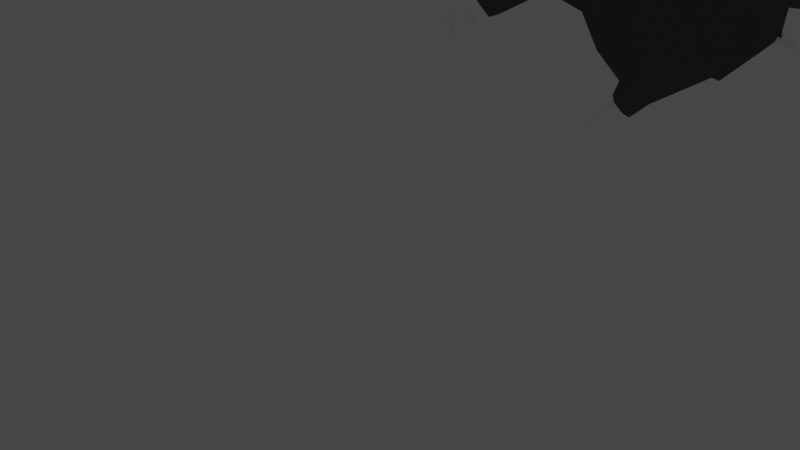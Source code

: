 # Source: husky13.blend  (saved by Blender 2.80.75; exported with 4.5.12 LTS)
import bpy
from mathutils import Matrix  # noqa: F401  (used for matrix-valued properties, if any)

bpy.ops.wm.read_factory_settings(use_empty=True)
scene = bpy.context.scene
scene.name = 'Scene'

# ---- collections
col_collection = bpy.data.collections.new('Collection'); scene.collection.children.link(col_collection)

# ---- materials (node trees are filled in below, after node groups)
mat_dark = bpy.data.materials.new('Dark')
mat_dark.alpha_threshold = 0.0
mat_dark.use_transparent_shadow = False
mat_dark.diffuse_color = (0.1065, 0.1065, 0.1065, 1.0)
mat_dark.roughness = 0.5
mat_white = bpy.data.materials.new('White')
mat_white.alpha_threshold = 0.0
mat_white.use_transparent_shadow = False
mat_white.diffuse_color = (1.0, 1.0, 1.0, 1.0)
mat_white.roughness = 0.5
mat_white.specular_intensity = 0.0

# ---- material node trees

# ---- world
world_world = bpy.data.worlds.new('World'); scene.world = world_world
world_world.use_nodes = True; world_world.node_tree.nodes.clear()
_N = world_world.node_tree.nodes; _L = world_world.node_tree.links
n0 = _N.new('ShaderNodeOutputWorld'); n0.name = 'World Output'; n0.location = (300, 300)
n1 = _N.new('ShaderNodeBackground'); n1.name = 'Background'; n1.location = (10, 300)
n1.inputs[0].default_value = (0.05088, 0.05088, 0.05088, 1.0)
_L.new(n1.outputs[0], n0.inputs[0])
n0.is_active_output = True
world_world.color = (0.05088, 0.05088, 0.05088)
world_world.use_sun_shadow = False
world_world.sun_shadow_jitter_overblur = 0.0

# ---- cameras
cam_camera = bpy.data.cameras.new('Camera')
cam_camera.clip_end = 100.0
cam_camera.ortho_scale = 7.314

# ---- lights
light_light = bpy.data.lights.new('Light', 'POINT')
light_light.transmission_factor = 0.0
light_light.energy = 1000.0
light_light.shadow_soft_size = 0.1
light_light.shadow_maximum_resolution = 0.006
light_light.use_absolute_resolution = True

# ---- meshes
me_husky = bpy.data.meshes.new('Husky')
me_husky.from_pydata([(0.6191, -1.087, 1.423), (0.4814, -2.751, 0.1485), (0.7225, -0.8946, 1.269), (0.81, -2.166, -1.36), (0.7242, 0.03175, 1.041), (0.8535, -1.216, -1.477), (0.6532, 0.6353, 0.9993), (0.5171, -0.2191, -1.478), (0.5754, 1.73, 1.007), (0.5191, 0.8678, -0.9825), (0.6755, 2.41, 0.93), (0.8246, 1.827, -1.234), (0.7716, 3.377, 0.7143), (0.9134, 3.314, -1.374), (0.7221, 3.563, -0.7478), (0.7122, 3.721, 0.5459), (0.5786, -1.646, 2.179), (0.3117, -3.014, 1.308), (0.6001, -2.256, 2.836), (0.2792, -3.112, 1.925), (0.3218, -3.215, 1.976), (0.4846, -2.866, 3.103), (0.2925, -3.311, 2.013), (0.3931, -3.301, 2.942), (0.2756, -3.421, 1.982), (0.0, -4.108, 1.859), (0.2247, -4.108, 1.956), (0.1746, -4.269, 2.363), (0.1567, -4.108, 1.894), (0.0, -0.6697, 1.494), (0.0, -1.019, 1.639), (0.0, -2.961, 0.1316), (0.0, -2.281, -1.153), (0.0, -1.172, -1.609), (0.0, -0.0687, 1.364), (0.0, -0.2834, -1.627), (0.0, 0.6524, 1.255), (0.0, 0.7872, -1.132), (0.0, 1.869, 1.25), (0.0, 2.5, 1.186), (0.0, 1.822, -1.357), (0.0, 3.29, -1.346), (0.0, 3.586, 0.8841), (0.0, 3.931, 0.5947), (0.0, 3.713, -0.3518), (0.0, -1.537, 2.305), (0.0, -3.128, 1.308), (0.0, -1.988, 2.896), (0.0, -3.209, 1.649), (0.0, -2.172, 3.083), (0.0, -3.299, 1.817), (0.0, -2.912, 3.198), (0.0, -3.348, 1.824), (0.0, -3.391, 3.022), (0.0, -3.421, 1.831), (0.0864, -4.441, 2.418), (0.0, -4.441, 2.418), (0.07016, -3.691, 2.646), (0.149, -3.915, 1.873), (0.0, -3.915, 1.811), (0.0, -3.691, 2.646), (0.3799, -0.7783, 1.401), (0.3724, 0.04535, 1.242), (0.132, -3.161, 1.748), (0.1616, -3.261, 1.861), (0.4434, 3.518, 0.8195), (0.4173, 3.86, 0.595), (0.2816, -3.915, 1.946), (0.4173, 3.714, -0.2232), (0.2825, 3.29, -1.603), (0.1936, -3.648, 2.601), (0.2715, -0.26, -1.609), (0.2346, -1.183, -1.609), (0.1231, -2.832, 3.248), (0.3102, 1.82, -1.398), (0.3721, 0.6524, 1.16), (0.3656, 2.435, 1.089), (0.1588, -3.421, 1.906), (0.1888, -3.391, 2.991), (0.314, 1.747, 1.154), (0.2915, 0.784, -1.132), (0.25, -1.537, 2.257), (0.3239, -1.019, 1.544), (0.1593, -2.936, 0.116), (0.1405, -3.107, 1.308), (0.164, -3.329, 1.927), (0.31, -2.166, -1.36), (0.7961, -1.935, -3.26), (0.7961, -1.462, -3.271), (0.3796, -1.456, -3.269), (0.4545, -1.935, -3.26), (0.7269, -1.844, -3.792), (0.6936, -1.529, -4.037), (0.4627, -1.529, -4.037), (0.5121, -1.844, -3.792), (0.7642, -1.918, -3.837), (0.8249, -1.623, -4.184), (0.424, -1.621, -4.184), (0.4934, -1.918, -3.84), (0.7156, -2.349, -4.016), (0.7433, -2.341, -4.184), (0.4959, -2.339, -4.184), (0.5094, -2.349, -4.016), (0.8338, 3.869, -3.414), (0.8338, 3.345, -3.451), (0.5286, 3.869, -3.414), (0.4757, 3.337, -3.453), (0.8338, 3.69, -4.066), (0.8037, 3.317, -3.87), (0.5726, 3.69, -4.066), (0.5604, 3.32, -3.866), (0.8078, 3.604, -4.197), (0.8084, 3.293, -3.903), (0.5739, 3.604, -4.197), (0.5582, 3.293, -3.905), (0.8376, 2.983, -4.197), (0.8148, 2.954, -4.033), (0.5913, 2.983, -4.197), (0.6022, 2.954, -4.033), (0.1329, -4.453, 2.147), (0.0, -4.453, 2.147), (0.1787, -4.399, 2.256), (0.2175, -4.361, 2.126), (0.08037, -4.502, 2.343), (0.0, -4.502, 2.343), (0.7982, -1.61, 1.099), (0.9549, -1.338, 0.6819), (1.007, -0.15, 0.4332), (0.8828, 0.4003, 0.3304), (0.849, 1.64, 0.4676), (0.9165, 2.161, 0.4414), (1.03, 3.27, 0.1585), (0.8489, 3.669, 0.2702), (0.7461, -2.119, 1.92), (0.758, -2.65, 2.327), (0.6912, -2.807, 2.694), (0.568, -3.023, 2.834), (0.4835, -3.398, 2.734), (0.2625, -4.243, 2.231), (0.3077, -3.738, 2.439), (0.4173, 3.903, 0.3564), (0.7453, -2.555, 0.4447), (0.5045, -2.799, 1.417), (0.5159, -3.06, 1.986), (0.4529, -3.108, 2.13), (0.4666, -3.271, 2.176), (0.4679, -3.401, 2.204), (0.2663, -4.126, 2.09), (0.3385, -3.861, 2.09), (0.4173, 3.843, 0.03164), (1.083, -1.922, -0.4082), (1.011, -0.7685, -0.9605), (0.7711, -0.08092, -1.005), (0.8282, 1.059, -0.4701), (0.9983, 2.014, -0.5551), (1.064, 3.108, -0.6292), (0.8374, 3.672, 0.03977), (0.0, 3.816, -0.1659), (0.0, 4.167, 0.1957), (0.2052, 4.123, 0.1957), (0.0, 3.865, -0.255), (0.4173, 4.059, 0.02983), (0.3983, 3.958, -0.1147), (0.0, 4.423, -0.4452), (0.2757, 4.369, -0.4452), (0.0, 3.809, -0.5979), (0.3672, 4.076, -0.602), (0.2414, 3.87, -0.5979), (0.0, 4.582, -1.064), (0.3471, 4.489, -1.064), (0.0, 3.75, -1.208), (0.4444, 4.152, -1.166), (0.4173, 3.793, -1.208), (0.0, 4.573, -1.584), (0.4173, 4.497, -1.542), (0.0, 3.795, -1.618), (0.526, 4.163, -1.591), (0.4173, 3.827, -1.618), (0.0, 4.493, -1.993), (0.3452, 4.411, -1.993), (0.0, 3.853, -2.038), (0.4173, 4.172, -2.1), (0.4173, 3.913, -2.038), (0.0, 4.145, -2.571), (0.0, 4.339, -2.459), (0.1669, 4.339, -2.459), (0.0, 3.941, -2.392), (0.2496, 4.145, -2.492), (0.2988, 3.995, -2.392), (0.5743, -2.341, 3.0), (0.2418, -2.074, 2.9), (0.146, -2.197, 3.098), (0.4856, -2.748, 3.734), (0.4235, -2.738, 3.731), (0.5027, -2.696, 3.741), (0.4295, -2.665, 3.751), (0.5547, -2.468, 3.196), (0.2254, -2.35, 3.351), (0.5088, -2.787, 3.295), (0.1899, -2.817, 3.297), (0.5657, -2.543, 3.459), (0.5354, -2.776, 3.469), (0.2761, -2.408, 3.477), (0.2485, -2.79, 3.403), (0.5436, -2.628, 3.634), (0.5236, -2.769, 3.621), (0.3559, -2.534, 3.645), (0.3423, -2.765, 3.618), (0.8055, -2.096, -4.182), (0.7497, -2.169, -3.887), (0.4982, -2.169, -3.889), (0.4418, -2.098, -4.182), (0.5833, 3.265, -4.197), (0.8239, 3.265, -4.197), (0.8119, 3.119, -3.926), (0.582, 3.119, -3.927), (1.019, -1.909, -1.439), (0.717, -0.5191, 1.19), (0.0, -2.0, -1.377), (0.0, -0.4753, 1.459), (0.1713, -1.911, -1.495), (0.3505, -0.4761, 1.347), (0.9045, -1.752, -3.257), (0.2997, -1.753, -3.265), (0.7869, -1.767, -3.848), (0.3902, -1.822, -3.8), (0.8875, -1.856, -3.887), (0.3681, -1.858, -3.886), (0.7613, -2.376, -4.065), (0.4628, -2.373, -4.065), (1.026, -1.026, 0.4956), (1.164, -1.605, -0.5897), (0.3756, -2.144, -3.966), (0.8717, -2.15, -3.966), (1.08, -1.461, -1.513), (0.0, -1.425, -1.601), (0.335, -0.2287, 1.289), (0.8883, -1.542, -3.267), (0.7896, -1.593, -3.964), (0.9025, -1.681, -4.068), (0.7832, -2.361, -4.112), (0.3639, -2.114, -4.116), (0.7457, -0.2644, 1.128), (0.0, -0.2742, 1.424), (0.1716, -1.397, -1.619), (0.2877, -1.53, -3.264), (0.382, -1.597, -3.968), (0.348, -1.682, -4.068), (0.451, -2.378, -4.112), (1.002, -0.6764, 0.3964), (1.097, -1.275, -0.7619), (0.8831, -2.117, -4.116), (0.9948, 2.52, -1.363), (0.717, 2.871, 0.8685), (0.0, 2.922, 1.148), (0.3928, 2.921, 1.037), (0.1968, 2.277, -1.341), (0.8724, 3.494, -3.436), (0.4504, 3.469, -3.443), (0.8499, 3.408, -3.922), (0.5248, 3.401, -3.923), (0.847, 3.381, -3.976), (0.5234, 3.382, -3.979), (0.848, 2.935, -4.087), (0.5732, 2.934, -4.09), (0.9756, 2.698, 0.3328), (1.053, 2.398, -0.5191), (0.0, 2.274, -1.289), (0.5438, 3.14, -4.036), (0.8535, 3.143, -4.03), (0.4275, 3.197, 0.9646), (0.5197, 3.205, -4.146), (1.076, 3.02, -1.387), (0.7623, 3.167, 0.8014), (0.0, 3.25, 1.05), (0.2089, 2.941, -1.539), (0.8986, 3.738, -3.42), (0.4507, 3.708, -3.431), (0.8908, 3.595, -4.004), (0.5052, 3.602, -4.004), (0.8725, 3.499, -4.078), (0.5055, 3.56, -4.129), (0.8769, 2.941, -4.125), (0.5523, 2.94, -4.129), (1.044, 3.076, 0.2318), (1.112, 2.861, -0.5928), (0.0, 2.935, -1.37), (0.8853, 3.21, -4.137), (0.3328, -1.341, -1.891), (0.7975, -1.336, -1.894), (0.7748, -2.047, -2.025), (0.3976, -2.047, -2.025), (0.9207, -1.839, -2.004), (0.2725, -1.837, -2.006), (0.9471, -1.518, -1.947), (0.2686, -1.52, -1.943), (0.8742, 3.418, -2.551), (0.8279, 2.455, -2.871), (0.4702, 2.456, -2.864), (0.5047, 3.405, -2.549), (0.4188, 2.895, -2.744), (0.9123, 2.907, -2.758), (0.435, 3.135, -2.663), (0.9727, 3.152, -2.658), (0.8353, 3.83, -3.19), (0.5277, 3.83, -3.19), (0.4492, 3.444, -3.319), (0.8739, 3.465, -3.319), (0.4501, 3.654, -3.245), (0.9014, 3.685, -3.236), (0.8336, 3.327, -3.378), (0.4755, 3.32, -3.379), (0.8277, 2.304, -2.624), (0.4605, 2.305, -2.628), (0.8766, 3.352, -2.424), (0.4912, 3.349, -2.426), (0.4052, 2.777, -2.558), (0.9173, 2.803, -2.572), (0.4213, 3.087, -2.514), (0.979, 3.108, -2.5), (0.3776, -1.441, -3.101), (0.7961, -1.446, -3.103), (0.7952, -1.945, -3.165), (0.4521, -1.945, -3.165), (0.9051, -1.754, -3.14), (0.2986, -1.755, -3.147), (0.8907, -1.538, -3.115), (0.2869, -1.525, -3.113)], [], [(141, 150, 3, 1), (250, 151, 5, 234), (151, 152, 7, 5), (152, 153, 9, 7), (153, 154, 11, 9), (155, 156, 14), (285, 155, 13, 272), (125, 133, 16, 0), (133, 134, 18, 16), (134, 135, 189, 18), (135, 136, 21, 189), (136, 137, 23, 21), (60, 57, 55, 56), (221, 61, 29, 219), (64, 63, 48, 50), (66, 65, 42, 43), (24, 77, 58, 67), (69, 68, 44, 41), (57, 70, 27, 55), (72, 71, 35, 33), (275, 69, 41, 286), (75, 62, 34, 36), (22, 85, 77, 24), (255, 76, 39, 254), (146, 24, 67, 148), (157, 149, 162, 160), (79, 75, 36, 38), (73, 78, 53, 51), (71, 80, 37, 35), (82, 81, 45, 30), (11, 74, 80, 9), (61, 82, 30, 29), (84, 83, 31, 46), (119, 123, 121, 122), (83, 86, 32, 31), (81, 190, 47, 45), (37, 80, 74, 40), (63, 84, 46, 48), (78, 23, 70, 57), (76, 79, 38, 39), (77, 54, 59, 58), (244, 72, 33, 235), (327, 245, 89, 320), (148, 67, 26, 147), (10, 8, 79, 76), (58, 59, 25, 28), (19, 17, 84, 63), (16, 18, 190, 81), (1, 3, 86, 83), (17, 1, 83, 84), (2, 0, 82, 61), (0, 16, 81, 82), (7, 9, 80, 71), (21, 23, 78, 73), (8, 6, 75, 79), (132, 15, 66, 140), (53, 78, 57, 60), (253, 10, 76, 255), (6, 4, 62, 75), (309, 304, 103, 276), (5, 7, 71, 72), (67, 58, 28, 26), (14, 68, 69), (28, 25, 120, 119), (15, 12, 65, 66), (20, 19, 63, 64), (217, 2, 61, 221), (56, 55, 123, 124), (324, 222, 87, 322), (90, 87, 91, 94), (323, 322, 87, 90), (321, 320, 89, 88), (94, 91, 95, 98), (237, 88, 92, 238), (223, 90, 94, 225), (88, 89, 93, 92), (251, 208, 100, 240), (246, 247, 97, 93), (240, 100, 101, 248), (232, 210, 102, 229), (208, 211, 101, 100), (210, 209, 99, 102), (106, 104, 108, 110), (311, 310, 104, 106), (304, 305, 105, 103), (306, 311, 106, 258), (260, 110, 114, 262), (276, 103, 107, 278), (258, 106, 110, 260), (103, 105, 109, 107), (213, 212, 117, 115), (107, 109, 113, 111), (110, 108, 112, 114), (278, 107, 111, 280), (282, 115, 117, 283), (215, 214, 116, 118), (287, 213, 115, 282), (268, 215, 118, 264), (22, 20, 64, 85), (1, 17, 142, 141), (26, 28, 119, 122), (55, 27, 121, 123), (121, 27, 138, 122), (26, 122, 138, 147), (120, 124, 123, 119), (17, 19, 143, 142), (156, 132, 140, 149), (70, 139, 138, 27), (149, 140, 161, 162), (23, 137, 139, 70), (145, 146, 137, 136), (144, 145, 136, 135), (143, 144, 135, 134), (142, 143, 134, 133), (141, 142, 133, 125), (273, 12, 131, 284), (12, 15, 132, 131), (8, 10, 130, 129), (6, 8, 129, 128), (4, 6, 128, 127), (242, 4, 127, 249), (0, 2, 126, 125), (19, 20, 144, 143), (20, 22, 145, 144), (22, 24, 146, 145), (68, 149, 157, 44), (14, 156, 149, 68), (139, 148, 147, 138), (137, 146, 148, 139), (284, 131, 155, 285), (131, 132, 156, 155), (129, 130, 154, 153), (128, 129, 153, 152), (127, 128, 152, 151), (249, 127, 151, 250), (125, 126, 150, 141), (64, 50, 52, 85), (52, 54, 77, 85), (92, 93, 97, 96), (224, 226, 95, 91), (161, 159, 164, 166), (162, 161, 166, 167), (66, 43, 158, 159), (140, 66, 159, 161), (165, 167, 172, 170), (164, 163, 168, 169), (159, 158, 163, 164), (160, 162, 167, 165), (171, 169, 174, 176), (172, 171, 176, 177), (167, 166, 171, 172), (166, 164, 169, 171), (176, 174, 179, 181), (177, 176, 181, 182), (169, 168, 173, 174), (170, 172, 177, 175), (182, 181, 187, 188), (180, 182, 188, 186), (174, 173, 178, 179), (175, 177, 182, 180), (187, 185, 184, 183), (188, 187, 183, 186), (181, 179, 185, 187), (179, 178, 184, 185), (49, 191, 73, 51), (47, 190, 191, 49), (18, 189, 191, 190), (206, 204, 194, 195), (193, 195, 194, 192), (204, 205, 192, 194), (207, 206, 195, 193), (205, 207, 193, 192), (21, 73, 199, 198), (73, 191, 197, 199), (189, 21, 198, 196), (191, 189, 196, 197), (198, 199, 203, 201), (199, 197, 202, 203), (196, 198, 201, 200), (197, 196, 200, 202), (201, 203, 207, 205), (203, 202, 206, 207), (200, 201, 205, 204), (202, 200, 204, 206), (98, 95, 209, 210), (96, 97, 211, 208), (227, 98, 210, 232), (239, 96, 208, 251), (262, 114, 215, 268), (280, 111, 213, 287), (114, 112, 214, 215), (111, 113, 212, 213), (95, 226, 233, 209), (247, 227, 232, 241), (238, 239, 226, 224), (126, 230, 231, 150), (2, 217, 230, 126), (241, 232, 229, 248), (99, 228, 229, 102), (94, 98, 227, 225), (209, 233, 228, 99), (245, 223, 225, 246), (87, 222, 224, 91), (326, 237, 222, 324), (242, 217, 221, 236), (323, 90, 223, 325), (86, 220, 218, 32), (236, 221, 219, 243), (150, 231, 216, 3), (62, 236, 243, 34), (4, 242, 236, 62), (321, 88, 237, 326), (89, 245, 246, 93), (211, 241, 248, 101), (92, 96, 239, 238), (97, 247, 241, 211), (226, 239, 251, 233), (230, 249, 250, 231), (217, 242, 249, 230), (228, 240, 248, 229), (225, 227, 247, 246), (233, 251, 240, 228), (222, 237, 238, 224), (325, 223, 245, 327), (220, 244, 235, 218), (231, 250, 234, 216), (112, 261, 269, 214), (281, 262, 268, 271), (130, 265, 266, 154), (10, 253, 265, 130), (271, 268, 264, 283), (214, 269, 263, 116), (116, 263, 264, 118), (108, 259, 261, 112), (277, 258, 260, 279), (104, 257, 259, 108), (279, 260, 262, 281), (308, 306, 258, 277), (310, 307, 257, 104), (273, 253, 255, 270), (270, 255, 254, 274), (74, 256, 267, 40), (154, 266, 252, 11), (65, 270, 274, 42), (12, 273, 270, 65), (305, 308, 277, 105), (109, 279, 281, 113), (105, 277, 279, 109), (212, 271, 283, 117), (113, 281, 271, 212), (261, 280, 287, 269), (265, 284, 285, 266), (253, 273, 284, 265), (269, 287, 282, 263), (263, 282, 283, 264), (259, 278, 280, 261), (257, 276, 278, 259), (307, 309, 276, 257), (256, 275, 286, 267), (266, 285, 272, 252), (220, 293, 295, 244), (5, 289, 294, 234), (86, 291, 293, 220), (234, 294, 292, 216), (5, 72, 288, 289), (86, 3, 290, 291), (216, 292, 290, 3), (244, 295, 288, 72), (317, 319, 303, 301), (315, 318, 302, 299), (312, 317, 301, 297), (318, 316, 300, 302), (316, 313, 298, 300), (314, 315, 299, 296), (313, 312, 297, 298), (319, 314, 296, 303), (301, 303, 309, 307), (299, 302, 308, 305), (297, 301, 307, 310), (302, 300, 306, 308), (300, 298, 311, 306), (296, 299, 305, 304), (298, 297, 310, 311), (303, 296, 304, 309), (272, 13, 314, 319), (74, 11, 312, 313), (13, 69, 315, 314), (256, 74, 313, 316), (275, 256, 316, 318), (11, 252, 317, 312), (69, 275, 318, 315), (252, 272, 319, 317), (13, 155, 14), (293, 325, 327, 295), (289, 321, 326, 294), (291, 323, 325, 293), (294, 326, 324, 292), (289, 288, 320, 321), (291, 290, 322, 323), (292, 324, 322, 290), (295, 327, 320, 288), (13, 14, 69)])
me_husky.polygons.foreach_set('material_index', [0, 0, 0, 0, 0, 0, 0, 0, 0, 0, 0, 0, 1, 0, 1, 0, 1, 1, 1, 1, 1, 0, 1, 0, 1, 0, 0, 0, 1, 0, 0, 0, 1, 1, 1, 0, 1, 1, 1, 0, 1, 1, 1, 1, 0, 1, 0, 0, 1, 0, 0, 0, 0, 0, 0, 0, 0, 0, 0, 1, 1, 1, 0, 1, 0, 1, 0, 0, 1, 1, 1, 1, 1, 1, 1, 1, 1, 1, 1, 1, 1, 1, 1, 1, 1, 1, 1, 1, 1, 1, 1, 1, 1, 1, 1, 1, 1, 1, 1, 0, 1, 1, 1, 1, 0, 0, 0, 1, 0, 1, 1, 1, 0, 0, 0, 0, 0, 0, 0, 0, 0, 0, 0, 1, 1, 0, 0, 1, 1, 0, 0, 0, 0, 0, 0, 0, 1, 1, 1, 1, 0, 0, 0, 0, 1, 1, 0, 0, 1, 1, 1, 1, 1, 1, 1, 1, 1, 1, 1, 1, 1, 1, 1, 1, 0, 0, 0, 0, 0, 0, 0, 1, 1, 0, 0, 0, 1, 0, 0, 0, 1, 0, 0, 0, 1, 1, 1, 1, 1, 1, 1, 1, 1, 1, 1, 0, 0, 1, 1, 1, 1, 1, 1, 1, 0, 1, 1, 0, 0, 0, 0, 1, 1, 1, 1, 1, 1, 0, 0, 1, 1, 1, 1, 1, 1, 0, 1, 1, 0, 0, 1, 1, 1, 1, 1, 1, 1, 1, 1, 0, 0, 1, 0, 0, 0, 1, 1, 1, 1, 1, 1, 0, 0, 1, 1, 1, 1, 1, 1, 0, 1, 0, 1, 0, 1, 1, 0, 1, 0, 1, 0, 1, 1, 0, 0, 0, 1, 1, 1, 1, 1, 1, 1, 1, 0, 0, 0, 1, 1, 0, 1, 0, 0, 1, 1, 1, 1, 1, 1, 1, 1, 0])
_ca = me_husky.color_attributes.new('Col', 'BYTE_COLOR', 'CORNER')
_ca.data.foreach_set('color', [1.0, 1.0, 1.0, 1.0, 1.0, 1.0, 1.0, 1.0, 1.0, 1.0, 1.0, 1.0, 1.0, 1.0, 1.0, 1.0, 1.0, 1.0, 1.0, 1.0, 1.0, 1.0, 1.0, 1.0, 1.0, 1.0, 1.0, 1.0, 1.0, 1.0, 1.0, 1.0, 1.0, 1.0, 1.0, 1.0, 1.0, 1.0, 1.0, 1.0, 1.0, 1.0, 1.0, 1.0, 1.0, 1.0, 1.0, 1.0, 1.0, 1.0, 1.0, 1.0, 1.0, 1.0, 1.0, 1.0, 1.0, 1.0, 1.0, 1.0, 1.0, 1.0, 1.0, 1.0, 1.0, 1.0, 1.0, 1.0, 1.0, 1.0, 1.0, 1.0, 1.0, 1.0, 1.0, 1.0, 1.0, 1.0, 1.0, 1.0, 1.0, 1.0, 1.0, 1.0, 1.0, 1.0, 1.0, 1.0, 1.0, 1.0, 1.0, 1.0, 1.0, 1.0, 1.0, 1.0, 1.0, 1.0, 1.0, 1.0, 1.0, 1.0, 1.0, 1.0, 1.0, 1.0, 1.0, 1.0, 1.0, 1.0, 1.0, 1.0, 1.0, 1.0, 1.0, 1.0, 1.0, 1.0, 1.0, 1.0, 1.0, 1.0, 1.0, 1.0, 1.0, 1.0, 1.0, 1.0, 1.0, 1.0, 1.0, 1.0, 1.0, 1.0, 1.0, 1.0, 1.0, 1.0, 1.0, 1.0, 1.0, 1.0, 1.0, 1.0, 1.0, 1.0, 1.0, 1.0, 1.0, 1.0, 1.0, 1.0, 1.0, 1.0, 1.0, 1.0, 1.0, 1.0, 1.0, 1.0, 1.0, 1.0, 1.0, 1.0, 1.0, 1.0, 1.0, 1.0, 1.0, 1.0, 1.0, 1.0, 1.0, 1.0, 1.0, 1.0, 1.0, 1.0, 1.0, 1.0, 1.0, 1.0, 1.0, 1.0, 1.0, 1.0, 1.0, 1.0, 1.0, 1.0, 1.0, 1.0, 1.0, 1.0, 1.0, 1.0, 1.0, 1.0, 1.0, 1.0, 1.0, 1.0, 1.0, 1.0, 1.0, 1.0, 1.0, 1.0, 1.0, 1.0, 1.0, 1.0, 1.0, 1.0, 1.0, 1.0, 1.0, 1.0, 1.0, 1.0, 1.0, 1.0, 1.0, 1.0, 1.0, 1.0, 1.0, 1.0, 1.0, 1.0, 1.0, 1.0, 1.0, 1.0, 1.0, 1.0, 1.0, 1.0, 1.0, 1.0, 1.0, 1.0, 1.0, 1.0, 1.0, 1.0, 1.0, 1.0, 1.0, 1.0, 1.0, 1.0, 1.0, 1.0, 1.0, 1.0, 1.0, 1.0, 1.0, 1.0, 1.0, 1.0, 1.0, 1.0, 1.0, 1.0, 1.0, 1.0, 1.0, 1.0, 1.0, 1.0, 1.0, 1.0, 1.0, 1.0, 1.0, 1.0, 1.0, 1.0, 1.0, 1.0, 1.0, 1.0, 1.0, 1.0, 1.0, 1.0, 1.0, 1.0, 1.0, 1.0, 1.0, 1.0, 1.0, 1.0, 1.0, 1.0, 1.0, 1.0, 1.0, 1.0, 1.0, 1.0, 1.0, 1.0, 1.0, 1.0, 1.0, 1.0, 1.0, 1.0, 1.0, 1.0, 1.0, 1.0, 1.0, 1.0, 1.0, 1.0, 1.0, 1.0, 1.0, 1.0, 1.0, 1.0, 1.0, 1.0, 1.0, 1.0, 1.0, 1.0, 1.0, 1.0, 1.0, 1.0, 1.0, 1.0, 1.0, 1.0, 1.0, 1.0, 1.0, 1.0, 1.0, 1.0, 1.0, 1.0, 1.0, 1.0, 1.0, 1.0, 1.0, 1.0, 1.0, 1.0, 1.0, 1.0, 1.0, 1.0, 1.0, 1.0, 1.0, 1.0, 1.0, 1.0, 1.0, 1.0, 1.0, 1.0, 1.0, 1.0, 1.0, 1.0, 1.0, 1.0, 1.0, 1.0, 1.0, 1.0, 1.0, 1.0, 1.0, 1.0, 1.0, 1.0, 1.0, 1.0, 1.0, 1.0, 1.0, 1.0, 1.0, 1.0, 1.0, 1.0, 1.0, 1.0, 1.0, 1.0, 1.0, 1.0, 1.0, 1.0, 1.0, 1.0, 1.0, 1.0, 1.0, 1.0, 1.0, 1.0, 1.0, 1.0, 1.0, 1.0, 1.0, 1.0, 1.0, 1.0, 1.0, 1.0, 1.0, 1.0, 1.0, 1.0, 1.0, 1.0, 1.0, 1.0, 1.0, 1.0, 1.0, 1.0, 1.0, 1.0, 1.0, 1.0, 1.0, 1.0, 1.0, 1.0, 1.0, 1.0, 1.0, 1.0, 1.0, 1.0, 1.0, 1.0, 1.0, 1.0, 1.0, 1.0, 1.0, 1.0, 1.0, 1.0, 1.0, 1.0, 1.0, 1.0, 1.0, 1.0, 1.0, 1.0, 1.0, 1.0, 1.0, 1.0, 1.0, 1.0, 1.0, 1.0, 1.0, 1.0, 1.0, 1.0, 1.0, 1.0, 1.0, 1.0, 1.0, 1.0, 1.0, 1.0, 1.0, 1.0, 1.0, 1.0, 1.0, 1.0, 1.0, 1.0, 1.0, 1.0, 1.0, 1.0, 1.0, 1.0, 1.0, 1.0, 1.0, 1.0, 1.0, 1.0, 1.0, 1.0, 1.0, 1.0, 1.0, 1.0, 1.0, 1.0, 1.0, 1.0, 1.0, 1.0, 1.0, 1.0, 1.0, 1.0, 1.0, 1.0, 1.0, 1.0, 1.0, 1.0, 1.0, 1.0, 1.0, 1.0, 1.0, 1.0, 1.0, 1.0, 1.0, 1.0, 1.0, 1.0, 1.0, 1.0, 1.0, 1.0, 1.0, 1.0, 1.0, 1.0, 1.0, 1.0, 1.0, 1.0, 1.0, 1.0, 1.0, 1.0, 1.0, 1.0, 1.0, 1.0, 1.0, 1.0, 1.0, 1.0, 1.0, 1.0, 1.0, 1.0, 1.0, 1.0, 1.0, 1.0, 1.0, 1.0, 1.0, 1.0, 1.0, 1.0, 1.0, 1.0, 1.0, 1.0, 1.0, 1.0, 1.0, 1.0, 1.0, 1.0, 1.0, 1.0, 1.0, 1.0, 1.0, 1.0, 1.0, 1.0, 1.0, 1.0, 1.0, 1.0, 1.0, 1.0, 1.0, 1.0, 1.0, 1.0, 1.0, 1.0, 1.0, 1.0, 1.0, 1.0, 1.0, 1.0, 1.0, 1.0, 1.0, 1.0, 1.0, 1.0, 1.0, 1.0, 1.0, 1.0, 1.0, 1.0, 1.0, 1.0, 1.0, 1.0, 1.0, 1.0, 1.0, 1.0, 1.0, 1.0, 1.0, 1.0, 1.0, 1.0, 1.0, 1.0, 1.0, 1.0, 1.0, 1.0, 1.0, 1.0, 1.0, 1.0, 1.0, 1.0, 1.0, 1.0, 1.0, 1.0, 1.0, 1.0, 1.0, 1.0, 1.0, 1.0, 1.0, 1.0, 1.0, 1.0, 1.0, 1.0, 1.0, 1.0, 1.0, 1.0, 1.0, 1.0, 1.0, 1.0, 1.0, 1.0, 1.0, 1.0, 1.0, 1.0, 1.0, 1.0, 1.0, 1.0, 1.0, 1.0, 1.0, 1.0, 1.0, 1.0, 1.0, 1.0, 1.0, 1.0, 1.0, 1.0, 1.0, 1.0, 1.0, 1.0, 1.0, 1.0, 1.0, 1.0, 1.0, 1.0, 1.0, 1.0, 1.0, 1.0, 1.0, 1.0, 1.0, 1.0, 1.0, 1.0, 1.0, 1.0, 1.0, 1.0, 1.0, 1.0, 1.0, 1.0, 1.0, 1.0, 1.0, 1.0, 1.0, 1.0, 1.0, 1.0, 1.0, 1.0, 1.0, 1.0, 1.0, 1.0, 1.0, 1.0, 1.0, 1.0, 1.0, 1.0, 1.0, 1.0, 1.0, 1.0, 1.0, 1.0, 1.0, 1.0, 1.0, 1.0, 1.0, 1.0, 1.0, 1.0, 1.0, 1.0, 1.0, 1.0, 1.0, 1.0, 1.0, 1.0, 1.0, 1.0, 1.0, 1.0, 1.0, 1.0, 1.0, 1.0, 1.0, 1.0, 1.0, 1.0, 1.0, 1.0, 1.0, 1.0, 1.0, 1.0, 1.0, 1.0, 1.0, 1.0, 1.0, 1.0, 1.0, 1.0, 1.0, 1.0, 1.0, 1.0, 1.0, 1.0, 1.0, 1.0, 1.0, 1.0, 1.0, 1.0, 1.0, 1.0, 1.0, 1.0, 1.0, 1.0, 1.0, 1.0, 1.0, 1.0, 1.0, 1.0, 1.0, 1.0, 1.0, 1.0, 1.0, 1.0, 1.0, 1.0, 1.0, 1.0, 1.0, 1.0, 1.0, 1.0, 1.0, 1.0, 1.0, 1.0, 1.0, 1.0, 1.0, 1.0, 1.0, 1.0, 1.0, 1.0, 1.0, 1.0, 1.0, 1.0, 1.0, 1.0, 1.0, 1.0, 1.0, 1.0, 1.0, 1.0, 1.0, 1.0, 1.0, 1.0, 1.0, 1.0, 1.0, 1.0, 1.0, 1.0, 1.0, 1.0, 1.0, 1.0, 1.0, 1.0, 1.0, 1.0, 1.0, 1.0, 1.0, 1.0, 1.0, 1.0, 1.0, 1.0, 1.0, 1.0, 1.0, 1.0, 1.0, 1.0, 1.0, 1.0, 1.0, 1.0, 1.0, 1.0, 1.0, 1.0, 1.0, 1.0, 1.0, 1.0, 1.0, 1.0, 1.0, 1.0, 1.0, 1.0, 1.0, 1.0, 1.0, 1.0, 1.0, 1.0, 1.0, 1.0, 1.0, 1.0, 1.0, 1.0, 1.0, 1.0, 1.0, 1.0, 1.0, 1.0, 1.0, 1.0, 1.0, 1.0, 1.0, 1.0, 1.0, 1.0, 1.0, 1.0, 1.0, 1.0, 1.0, 1.0, 1.0, 1.0, 1.0, 1.0, 1.0, 1.0, 1.0, 1.0, 1.0, 1.0, 1.0, 1.0, 1.0, 1.0, 1.0, 1.0, 1.0, 1.0, 1.0, 1.0, 1.0, 1.0, 1.0, 1.0, 1.0, 1.0, 1.0, 1.0, 1.0, 1.0, 1.0, 1.0, 1.0, 1.0, 1.0, 1.0, 1.0, 1.0, 1.0, 1.0, 1.0, 1.0, 1.0, 1.0, 1.0, 1.0, 1.0, 1.0, 1.0, 1.0, 1.0, 1.0, 1.0, 1.0, 1.0, 1.0, 1.0, 1.0, 1.0, 1.0, 1.0, 1.0, 1.0, 1.0, 1.0, 1.0, 1.0, 1.0, 1.0, 1.0, 1.0, 1.0, 1.0, 1.0, 1.0, 1.0, 1.0, 1.0, 1.0, 1.0, 1.0, 1.0, 1.0, 1.0, 1.0, 1.0, 1.0, 1.0, 1.0, 1.0, 1.0, 1.0, 1.0, 1.0, 1.0, 1.0, 1.0, 1.0, 1.0, 1.0, 1.0, 1.0, 1.0, 1.0, 1.0, 1.0, 1.0, 1.0, 1.0, 1.0, 1.0, 1.0, 1.0, 1.0, 1.0, 1.0, 1.0, 1.0, 1.0, 1.0, 1.0, 1.0, 1.0, 1.0, 1.0, 1.0, 1.0, 1.0, 1.0, 1.0, 1.0, 1.0, 1.0, 1.0, 1.0, 1.0, 1.0, 1.0, 1.0, 1.0, 1.0, 1.0, 1.0, 1.0, 1.0, 1.0, 1.0, 1.0, 1.0, 1.0, 1.0, 1.0, 1.0, 1.0, 1.0, 1.0, 1.0, 1.0, 1.0, 1.0, 1.0, 1.0, 1.0, 1.0, 1.0, 1.0, 1.0, 1.0, 1.0, 1.0, 1.0, 1.0, 1.0, 1.0, 1.0, 1.0, 1.0, 1.0, 1.0, 1.0, 1.0, 1.0, 1.0, 1.0, 1.0, 1.0, 1.0, 1.0, 1.0, 1.0, 1.0, 1.0, 1.0, 1.0, 1.0, 1.0, 1.0, 1.0, 1.0, 1.0, 1.0, 1.0, 1.0, 1.0, 1.0, 1.0, 1.0, 1.0, 1.0, 1.0, 1.0, 1.0, 1.0, 1.0, 1.0, 1.0, 1.0, 1.0, 1.0, 1.0, 1.0, 1.0, 1.0, 1.0, 1.0, 1.0, 1.0, 1.0, 1.0, 1.0, 1.0, 1.0, 1.0, 1.0, 1.0, 1.0, 1.0, 1.0, 1.0, 1.0, 1.0, 1.0, 1.0, 1.0, 1.0, 1.0, 1.0, 1.0, 1.0, 1.0, 1.0, 1.0, 1.0, 1.0, 1.0, 1.0, 1.0, 1.0, 1.0, 1.0, 1.0, 1.0, 1.0, 1.0, 1.0, 1.0, 1.0, 1.0, 1.0, 1.0, 1.0, 1.0, 1.0, 1.0, 1.0, 1.0, 1.0, 1.0, 1.0, 1.0, 1.0, 1.0, 1.0, 1.0, 1.0, 1.0, 1.0, 1.0, 1.0, 1.0, 1.0, 1.0, 1.0, 1.0, 1.0, 1.0, 1.0, 1.0, 1.0, 1.0, 1.0, 1.0, 1.0, 1.0, 1.0, 1.0, 1.0, 1.0, 1.0, 1.0, 1.0, 1.0, 1.0, 1.0, 1.0, 1.0, 1.0, 1.0, 1.0, 1.0, 1.0, 1.0, 1.0, 1.0, 1.0, 1.0, 1.0, 1.0, 1.0, 1.0, 1.0, 1.0, 1.0, 1.0, 1.0, 1.0, 1.0, 1.0, 1.0, 1.0, 1.0, 1.0, 1.0, 1.0, 1.0, 1.0, 1.0, 1.0, 1.0, 1.0, 1.0, 1.0, 1.0, 1.0, 1.0, 1.0, 1.0, 1.0, 1.0, 1.0, 1.0, 1.0, 1.0, 1.0, 1.0, 1.0, 1.0, 1.0, 1.0, 1.0, 1.0, 1.0, 1.0, 1.0, 1.0, 1.0, 1.0, 1.0, 1.0, 1.0, 1.0, 1.0, 1.0, 1.0, 1.0, 1.0, 1.0, 1.0, 1.0, 1.0, 1.0, 1.0, 1.0, 1.0, 1.0, 1.0, 1.0, 1.0, 1.0, 1.0, 1.0, 1.0, 1.0, 1.0, 1.0, 1.0, 1.0, 1.0, 1.0, 1.0, 1.0, 1.0, 1.0, 1.0, 1.0, 1.0, 1.0, 1.0, 1.0, 1.0, 1.0, 1.0, 1.0, 1.0, 1.0, 1.0, 1.0, 1.0, 1.0, 1.0, 1.0, 1.0, 1.0, 1.0, 1.0, 1.0, 1.0, 1.0, 1.0, 1.0, 1.0, 1.0, 1.0, 1.0, 1.0, 1.0, 1.0, 1.0, 1.0, 1.0, 1.0, 1.0, 1.0, 1.0, 1.0, 1.0, 1.0, 1.0, 1.0, 1.0, 1.0, 1.0, 1.0, 1.0, 1.0, 1.0, 1.0, 1.0, 1.0, 1.0, 1.0, 1.0, 1.0, 1.0, 1.0, 1.0, 1.0, 1.0, 1.0, 1.0, 1.0, 1.0, 1.0, 1.0, 1.0, 1.0, 1.0, 1.0, 1.0, 1.0, 1.0, 1.0, 1.0, 1.0, 1.0, 1.0, 1.0, 1.0, 1.0, 1.0, 1.0, 1.0, 1.0, 1.0, 1.0, 1.0, 1.0, 1.0, 1.0, 1.0, 1.0, 1.0, 1.0, 1.0, 1.0, 1.0, 1.0, 1.0, 1.0, 1.0, 1.0, 1.0, 1.0, 1.0, 1.0, 1.0, 1.0, 1.0, 1.0, 1.0, 1.0, 1.0, 1.0, 1.0, 1.0, 1.0, 1.0, 1.0, 1.0, 1.0, 1.0, 1.0, 1.0, 1.0, 1.0, 1.0, 1.0, 1.0, 1.0, 1.0, 1.0, 1.0, 1.0, 1.0, 1.0, 1.0, 1.0, 1.0, 1.0, 1.0, 1.0, 1.0, 1.0, 1.0, 1.0, 1.0, 1.0, 1.0, 1.0, 1.0, 1.0, 1.0, 1.0, 1.0, 1.0, 1.0, 1.0, 1.0, 1.0, 1.0, 1.0, 1.0, 1.0, 1.0, 1.0, 1.0, 1.0, 1.0, 1.0, 1.0, 1.0, 1.0, 1.0, 1.0, 1.0, 1.0, 1.0, 1.0, 1.0, 1.0, 1.0, 1.0, 1.0, 1.0, 1.0, 1.0, 1.0, 1.0, 1.0, 1.0, 1.0, 1.0, 1.0, 1.0, 1.0, 1.0, 1.0, 1.0, 1.0, 1.0, 1.0, 1.0, 1.0, 1.0, 1.0, 1.0, 1.0, 1.0, 1.0, 1.0, 1.0, 1.0, 1.0, 1.0, 1.0, 1.0, 1.0, 1.0, 1.0, 1.0, 1.0, 1.0, 1.0, 1.0, 1.0, 1.0, 1.0, 1.0, 1.0, 1.0, 1.0, 1.0, 1.0, 1.0, 1.0, 1.0, 1.0, 1.0, 1.0, 1.0, 1.0, 1.0, 1.0, 1.0, 1.0, 1.0, 1.0, 1.0, 1.0, 1.0, 1.0, 1.0, 1.0, 1.0, 1.0, 1.0, 1.0, 1.0, 1.0, 1.0, 1.0, 1.0, 1.0, 1.0, 1.0, 1.0, 1.0, 1.0, 1.0, 1.0, 1.0, 1.0, 1.0, 1.0, 1.0, 1.0, 1.0, 1.0, 1.0, 1.0, 1.0, 1.0, 1.0, 1.0, 1.0, 1.0, 1.0, 1.0, 1.0, 1.0, 1.0, 1.0, 1.0, 1.0, 1.0, 1.0, 1.0, 1.0, 1.0, 1.0, 1.0, 1.0, 1.0, 1.0, 1.0, 1.0, 1.0, 1.0, 1.0, 1.0, 1.0, 1.0, 1.0, 1.0, 1.0, 1.0, 1.0, 1.0, 1.0, 1.0, 1.0, 1.0, 1.0, 1.0, 1.0, 1.0, 1.0, 1.0, 1.0, 1.0, 1.0, 1.0, 1.0, 1.0, 1.0, 1.0, 1.0, 1.0, 1.0, 1.0, 1.0, 1.0, 1.0, 1.0, 1.0, 1.0, 1.0, 1.0, 1.0, 1.0, 1.0, 1.0, 1.0, 1.0, 1.0, 1.0, 1.0, 1.0, 1.0, 1.0, 1.0, 1.0, 1.0, 1.0, 1.0, 1.0, 1.0, 1.0, 1.0, 1.0, 1.0, 1.0, 1.0, 1.0, 1.0, 1.0, 1.0, 1.0, 1.0, 1.0, 1.0, 1.0, 1.0, 1.0, 1.0, 1.0, 1.0, 1.0, 1.0, 1.0, 1.0, 1.0, 1.0, 1.0, 1.0, 1.0, 1.0, 1.0, 1.0, 1.0, 1.0, 1.0, 1.0, 1.0, 1.0, 1.0, 1.0, 1.0, 1.0, 1.0, 1.0, 1.0, 1.0, 1.0, 1.0, 1.0, 1.0, 1.0, 1.0, 1.0, 1.0, 1.0, 1.0, 1.0, 1.0, 1.0, 1.0, 1.0, 1.0, 1.0, 1.0, 1.0, 1.0, 1.0, 1.0, 1.0, 1.0, 1.0, 1.0, 1.0, 1.0, 1.0, 1.0, 1.0, 1.0, 1.0, 1.0, 1.0, 1.0, 1.0, 1.0, 1.0, 1.0, 1.0, 1.0, 1.0, 1.0, 1.0, 1.0, 1.0, 1.0, 1.0, 1.0, 1.0, 1.0, 1.0, 1.0, 1.0, 1.0, 1.0, 1.0, 1.0, 1.0, 1.0, 1.0, 1.0, 1.0, 1.0, 1.0, 1.0, 1.0, 1.0, 1.0, 1.0, 1.0, 1.0, 1.0, 1.0, 1.0, 1.0, 1.0, 1.0, 1.0, 1.0, 1.0, 1.0, 1.0, 1.0, 1.0, 1.0, 1.0, 1.0, 1.0, 1.0, 1.0, 1.0, 1.0, 1.0, 1.0, 1.0, 1.0, 1.0, 1.0, 1.0, 1.0, 1.0, 1.0, 1.0, 1.0, 1.0, 1.0, 1.0, 1.0, 1.0, 1.0, 1.0, 1.0, 1.0, 1.0, 1.0, 1.0, 1.0, 1.0, 1.0, 1.0, 1.0, 1.0, 1.0, 1.0, 1.0, 1.0, 1.0, 1.0, 1.0, 1.0, 1.0, 1.0, 1.0, 1.0, 1.0, 1.0, 1.0, 1.0, 1.0, 1.0, 1.0, 1.0, 1.0, 1.0, 1.0, 1.0, 1.0, 1.0, 1.0, 1.0, 1.0, 1.0, 1.0, 1.0, 1.0, 1.0, 1.0, 1.0, 1.0, 1.0, 1.0, 1.0, 1.0, 1.0, 1.0, 1.0, 1.0, 1.0, 1.0, 1.0, 1.0, 1.0, 1.0, 1.0, 1.0, 1.0, 1.0, 1.0, 1.0, 1.0, 1.0, 1.0, 1.0, 1.0, 1.0, 1.0, 1.0, 1.0, 1.0, 1.0, 1.0, 1.0, 1.0, 1.0, 1.0, 1.0, 1.0, 1.0, 1.0, 1.0, 1.0, 1.0, 1.0, 1.0, 1.0, 1.0, 1.0, 1.0, 1.0, 1.0, 1.0, 1.0, 1.0, 1.0, 1.0, 1.0, 1.0, 1.0, 1.0, 1.0, 1.0, 1.0, 1.0, 1.0, 1.0, 1.0, 1.0, 1.0, 1.0, 1.0, 1.0, 1.0, 1.0, 1.0, 1.0, 1.0, 1.0, 1.0, 1.0, 1.0, 1.0, 1.0, 1.0, 1.0, 1.0, 1.0, 1.0, 1.0, 1.0, 1.0, 1.0, 1.0, 1.0, 1.0, 1.0, 1.0, 1.0, 1.0, 1.0, 1.0, 1.0, 1.0, 1.0, 1.0, 1.0, 1.0, 1.0, 1.0, 1.0, 1.0, 1.0, 1.0, 1.0, 1.0, 1.0, 1.0, 1.0, 1.0, 1.0, 1.0, 1.0, 1.0, 1.0, 1.0, 1.0, 1.0, 1.0, 1.0, 1.0, 1.0, 1.0, 1.0, 1.0, 1.0, 1.0, 1.0, 1.0, 1.0, 1.0, 1.0, 1.0, 1.0, 1.0, 1.0, 1.0, 1.0, 1.0, 1.0, 1.0, 1.0, 1.0, 1.0, 1.0, 1.0, 1.0, 1.0, 1.0, 1.0, 1.0, 1.0, 1.0, 1.0, 1.0, 1.0, 1.0, 1.0, 1.0, 1.0, 1.0, 1.0, 1.0, 1.0, 1.0, 1.0, 1.0, 1.0, 1.0, 1.0, 1.0, 1.0, 1.0, 1.0, 1.0, 1.0, 1.0, 1.0, 1.0, 1.0, 1.0, 1.0, 1.0, 1.0, 1.0, 1.0, 1.0, 1.0, 1.0, 1.0, 1.0, 1.0, 1.0, 1.0, 1.0, 1.0, 1.0, 1.0, 1.0, 1.0, 1.0, 1.0, 1.0, 1.0, 1.0, 1.0, 1.0, 1.0, 1.0, 1.0, 1.0, 1.0, 1.0, 1.0, 1.0, 1.0, 1.0, 1.0, 1.0, 1.0, 1.0, 1.0, 1.0, 1.0, 1.0, 1.0, 1.0, 1.0, 1.0, 1.0, 1.0, 1.0, 1.0, 1.0, 1.0, 1.0, 1.0, 1.0, 1.0, 1.0, 1.0, 1.0, 1.0, 1.0, 1.0, 1.0, 1.0, 1.0, 1.0, 1.0, 1.0, 1.0, 1.0, 1.0, 1.0, 1.0, 1.0, 1.0, 1.0, 1.0, 1.0, 1.0, 1.0, 1.0, 1.0, 1.0, 1.0, 1.0, 1.0, 1.0, 1.0, 1.0, 1.0, 1.0, 1.0, 1.0, 1.0, 1.0, 1.0, 1.0, 1.0, 1.0, 1.0, 1.0, 1.0, 1.0, 1.0, 1.0, 1.0, 1.0, 1.0, 1.0, 1.0, 1.0, 1.0, 1.0, 1.0, 1.0, 1.0, 1.0, 1.0, 1.0, 1.0, 1.0, 1.0, 1.0, 1.0, 1.0, 1.0, 1.0, 1.0, 1.0, 1.0, 1.0, 1.0, 1.0, 1.0, 1.0, 1.0, 1.0, 1.0, 1.0, 1.0, 1.0, 1.0, 1.0, 1.0, 1.0, 1.0, 1.0, 1.0, 1.0, 1.0, 1.0, 1.0, 1.0, 1.0, 1.0, 1.0, 1.0, 1.0, 1.0, 1.0, 1.0, 1.0, 1.0, 1.0, 1.0, 1.0, 1.0, 1.0, 1.0, 1.0, 1.0, 1.0, 1.0, 1.0, 1.0, 1.0, 1.0, 1.0, 1.0, 1.0, 1.0, 1.0, 1.0, 1.0, 1.0, 1.0, 1.0, 1.0, 1.0, 1.0, 1.0, 1.0, 1.0, 1.0, 1.0, 1.0, 1.0, 1.0, 1.0, 1.0, 1.0, 1.0, 1.0, 1.0, 1.0, 1.0, 1.0, 1.0, 1.0, 1.0, 1.0, 1.0, 1.0, 1.0, 1.0, 1.0, 1.0, 1.0, 1.0, 1.0, 1.0, 1.0, 1.0, 1.0, 1.0, 1.0, 1.0, 1.0, 1.0, 1.0, 1.0, 1.0, 1.0, 1.0, 1.0, 1.0, 1.0, 1.0, 1.0, 1.0, 1.0, 1.0, 1.0, 1.0, 1.0, 1.0, 1.0, 1.0, 1.0, 1.0, 1.0, 1.0, 1.0, 1.0, 1.0, 1.0, 1.0, 1.0, 1.0, 1.0, 1.0, 1.0, 1.0, 1.0, 1.0, 1.0, 1.0, 1.0, 1.0, 1.0, 1.0, 1.0, 1.0, 1.0, 1.0, 1.0, 1.0, 1.0, 1.0, 1.0, 1.0, 1.0, 1.0, 1.0, 1.0, 1.0, 1.0, 1.0, 1.0, 1.0, 1.0, 1.0, 1.0, 1.0, 1.0, 1.0, 1.0, 1.0, 1.0, 1.0, 1.0, 1.0, 1.0, 1.0, 1.0, 1.0, 1.0, 1.0, 1.0, 1.0, 1.0, 1.0, 1.0, 1.0, 1.0, 1.0, 1.0, 1.0, 1.0, 1.0, 1.0, 1.0, 1.0, 1.0, 1.0, 1.0, 1.0, 1.0, 1.0, 1.0, 1.0, 1.0, 1.0, 1.0, 1.0, 1.0, 1.0, 1.0, 1.0, 1.0, 1.0, 1.0, 1.0, 1.0, 1.0, 1.0, 1.0, 1.0, 1.0, 1.0, 1.0, 1.0, 1.0, 1.0, 1.0, 1.0, 1.0, 1.0, 1.0, 1.0, 1.0, 1.0, 1.0, 1.0, 1.0, 1.0, 1.0, 1.0, 1.0, 1.0, 1.0, 1.0, 1.0, 1.0, 1.0, 1.0, 1.0, 1.0, 1.0, 1.0, 1.0, 1.0, 1.0, 1.0, 1.0, 1.0, 1.0, 1.0, 1.0, 1.0, 1.0, 1.0, 1.0, 1.0, 1.0, 1.0, 1.0, 1.0, 1.0, 1.0, 1.0, 1.0, 1.0, 1.0, 1.0, 1.0, 1.0, 1.0, 1.0, 1.0, 1.0, 1.0, 1.0, 1.0, 1.0, 1.0, 1.0, 1.0, 1.0, 1.0, 1.0, 1.0, 1.0, 1.0, 1.0, 1.0, 1.0, 1.0, 1.0, 1.0, 1.0, 1.0, 1.0, 1.0, 1.0, 1.0, 1.0, 1.0, 1.0, 1.0, 1.0, 1.0, 1.0, 1.0, 1.0, 1.0, 1.0, 1.0, 1.0, 1.0, 1.0, 1.0, 1.0, 1.0, 1.0, 1.0, 1.0, 1.0, 1.0, 1.0, 1.0, 1.0, 1.0, 1.0, 1.0, 1.0, 1.0, 1.0, 1.0, 1.0, 1.0, 1.0, 1.0, 1.0, 1.0, 1.0, 1.0, 1.0, 1.0, 1.0, 1.0, 1.0, 1.0, 1.0, 1.0, 1.0, 1.0, 1.0, 1.0, 1.0, 1.0, 1.0, 1.0, 1.0, 1.0, 1.0, 1.0, 1.0, 1.0, 1.0, 1.0, 1.0, 1.0, 1.0, 1.0, 1.0, 1.0, 1.0, 1.0, 1.0, 1.0, 1.0, 1.0, 1.0, 1.0, 1.0, 1.0, 1.0, 1.0, 1.0, 1.0, 1.0, 1.0, 1.0, 1.0, 1.0, 1.0, 1.0, 1.0, 1.0, 1.0, 1.0, 1.0, 1.0, 1.0, 1.0, 1.0, 1.0, 1.0, 1.0, 1.0, 1.0, 1.0, 1.0, 1.0, 1.0, 1.0, 1.0, 1.0, 1.0, 1.0, 1.0, 1.0, 1.0, 1.0, 1.0, 1.0, 1.0, 1.0, 1.0, 1.0, 1.0, 1.0, 1.0, 1.0, 1.0, 1.0, 1.0, 1.0, 1.0, 1.0, 1.0, 1.0, 1.0, 1.0, 1.0, 1.0, 1.0, 1.0, 1.0, 1.0, 1.0, 1.0, 1.0, 1.0, 1.0, 1.0, 1.0, 1.0, 1.0, 1.0, 1.0, 1.0, 1.0, 1.0, 1.0, 1.0, 1.0, 1.0, 1.0, 1.0, 1.0, 1.0, 1.0, 1.0, 1.0, 1.0, 1.0, 1.0, 1.0, 1.0, 1.0, 1.0, 1.0, 1.0, 1.0, 1.0, 1.0, 1.0, 1.0, 1.0, 1.0, 1.0, 1.0, 1.0, 1.0, 1.0, 1.0, 1.0, 1.0, 1.0, 1.0, 1.0, 1.0, 1.0, 1.0, 1.0, 1.0, 1.0, 1.0, 1.0, 1.0, 1.0, 1.0, 1.0, 1.0, 1.0, 1.0, 1.0, 1.0, 1.0, 1.0, 1.0, 1.0, 1.0, 1.0, 1.0, 1.0, 1.0, 1.0, 1.0, 1.0, 1.0, 1.0, 1.0, 1.0, 1.0, 1.0, 1.0, 1.0, 1.0, 1.0, 1.0, 1.0, 1.0, 1.0, 1.0, 1.0, 1.0, 1.0, 1.0, 1.0, 1.0, 1.0, 1.0, 1.0, 1.0, 1.0, 1.0, 1.0, 1.0, 1.0, 1.0, 1.0, 1.0, 1.0, 1.0, 1.0, 1.0, 1.0, 1.0, 1.0, 1.0, 1.0, 1.0, 1.0, 1.0, 1.0, 1.0, 1.0, 1.0, 1.0, 1.0, 1.0, 1.0, 1.0, 1.0, 1.0, 1.0, 1.0, 1.0, 1.0, 1.0, 1.0, 1.0, 1.0, 1.0, 1.0, 1.0, 1.0, 1.0, 1.0, 1.0, 1.0, 1.0, 1.0, 1.0, 1.0, 1.0, 1.0, 1.0, 1.0, 1.0, 1.0, 1.0, 1.0, 1.0, 1.0, 1.0, 1.0, 1.0, 1.0, 1.0, 1.0, 1.0, 1.0, 1.0, 1.0, 1.0, 1.0, 1.0, 1.0, 1.0, 1.0, 1.0, 1.0, 1.0, 1.0, 1.0, 1.0, 1.0, 1.0, 1.0, 1.0, 1.0, 1.0, 1.0, 1.0, 1.0, 1.0, 1.0, 1.0, 1.0, 1.0, 1.0, 1.0, 1.0, 1.0, 1.0, 1.0, 1.0, 1.0, 1.0, 1.0, 1.0, 1.0, 1.0, 1.0, 1.0, 1.0, 1.0, 1.0, 1.0, 1.0, 1.0, 1.0, 1.0, 1.0, 1.0, 1.0, 1.0, 1.0, 1.0, 1.0, 1.0, 1.0, 1.0, 1.0, 1.0, 1.0, 1.0, 1.0, 1.0, 1.0, 1.0, 1.0, 1.0, 1.0, 1.0, 1.0, 1.0, 1.0, 1.0, 1.0, 1.0, 1.0, 1.0, 1.0, 1.0, 1.0, 1.0, 1.0, 1.0, 1.0, 1.0, 1.0, 1.0, 1.0, 1.0, 1.0, 1.0, 1.0, 1.0, 1.0, 1.0, 1.0, 1.0, 1.0, 1.0, 1.0, 1.0, 1.0, 1.0, 1.0, 1.0, 1.0, 1.0, 1.0, 1.0, 1.0, 1.0, 1.0, 1.0, 1.0, 1.0, 1.0, 1.0, 1.0, 1.0, 1.0, 1.0, 1.0, 1.0, 1.0, 1.0, 1.0, 1.0, 1.0, 1.0, 1.0, 1.0, 1.0, 1.0, 1.0, 1.0, 1.0, 1.0, 1.0, 1.0, 1.0, 1.0, 1.0, 1.0, 1.0, 1.0, 1.0, 1.0, 1.0, 1.0, 1.0, 1.0, 1.0, 1.0, 1.0, 1.0, 1.0, 1.0, 1.0, 1.0, 1.0, 1.0, 1.0, 1.0, 1.0, 1.0, 1.0, 1.0, 1.0, 1.0, 1.0, 1.0, 1.0, 1.0, 1.0, 1.0, 1.0, 1.0, 1.0, 1.0, 1.0, 1.0, 1.0, 1.0, 1.0, 1.0, 1.0, 1.0, 1.0, 1.0, 1.0, 1.0, 1.0, 1.0, 1.0, 1.0, 1.0, 1.0, 1.0, 1.0, 1.0, 1.0, 1.0, 1.0, 1.0, 1.0, 1.0, 1.0, 1.0, 1.0, 1.0, 1.0, 1.0, 1.0, 1.0, 1.0, 1.0, 1.0, 1.0, 1.0, 1.0, 1.0, 1.0, 1.0, 1.0, 1.0, 1.0, 1.0, 1.0, 1.0, 1.0, 1.0, 1.0, 1.0, 1.0, 1.0, 1.0, 1.0, 1.0, 1.0, 1.0, 1.0, 1.0, 1.0, 1.0, 1.0, 1.0, 1.0, 1.0, 1.0, 1.0, 1.0, 1.0, 1.0, 1.0, 1.0, 1.0, 1.0, 1.0, 1.0, 1.0, 1.0, 1.0, 1.0, 1.0, 1.0, 1.0, 1.0, 1.0, 1.0, 1.0, 1.0, 1.0, 1.0, 1.0, 1.0, 1.0, 1.0, 1.0, 1.0, 1.0, 1.0, 1.0, 1.0, 1.0, 1.0, 1.0, 1.0, 1.0, 1.0, 1.0, 1.0, 1.0, 1.0, 1.0, 1.0, 1.0, 1.0, 1.0, 1.0, 1.0, 1.0, 1.0, 1.0, 1.0, 1.0, 1.0, 1.0, 1.0, 1.0, 1.0, 1.0, 1.0, 1.0, 1.0, 1.0, 1.0, 1.0, 1.0, 1.0, 1.0, 1.0, 1.0, 1.0, 1.0, 1.0, 1.0, 1.0, 1.0, 1.0, 1.0, 1.0, 1.0, 1.0, 1.0, 1.0, 1.0, 1.0, 1.0, 1.0, 1.0, 1.0, 1.0, 1.0, 1.0, 1.0, 1.0, 1.0, 1.0, 1.0, 1.0, 1.0, 1.0, 1.0, 1.0, 1.0, 1.0, 1.0, 1.0, 1.0, 1.0, 1.0, 1.0, 1.0, 1.0, 1.0, 1.0, 1.0, 1.0, 1.0, 1.0, 1.0, 1.0, 1.0, 1.0, 1.0, 1.0, 1.0, 1.0, 1.0, 1.0, 1.0, 1.0, 1.0, 1.0, 1.0, 1.0, 1.0, 1.0, 1.0, 1.0, 1.0, 1.0, 1.0, 1.0, 1.0, 1.0, 1.0, 1.0, 1.0, 1.0, 1.0, 1.0, 1.0, 1.0, 1.0, 1.0, 1.0, 1.0, 1.0, 1.0, 1.0, 1.0, 1.0, 1.0, 1.0, 1.0, 1.0, 1.0, 1.0, 1.0, 1.0, 1.0, 1.0, 1.0, 1.0, 1.0, 1.0, 1.0, 1.0, 1.0, 1.0, 1.0, 1.0, 1.0, 1.0, 1.0, 1.0, 1.0, 1.0, 1.0, 1.0, 1.0, 1.0, 1.0, 1.0, 1.0, 1.0, 1.0, 1.0, 1.0, 1.0, 1.0, 1.0, 1.0, 1.0, 1.0, 1.0, 1.0, 1.0, 1.0, 1.0, 1.0, 1.0, 1.0, 1.0, 1.0, 1.0, 1.0, 1.0, 1.0, 1.0, 1.0, 1.0, 1.0, 1.0, 1.0, 1.0, 1.0, 1.0, 1.0, 1.0, 1.0, 1.0, 1.0, 1.0, 1.0, 1.0, 1.0, 1.0, 1.0, 1.0, 1.0, 1.0, 1.0, 1.0, 1.0, 1.0, 1.0, 1.0, 1.0, 1.0, 1.0, 1.0, 1.0, 1.0, 1.0, 1.0, 1.0, 1.0, 1.0, 1.0, 1.0, 1.0, 1.0, 1.0, 1.0, 1.0, 1.0, 1.0, 1.0, 1.0, 1.0, 1.0, 1.0, 1.0, 1.0, 1.0, 1.0, 1.0, 1.0, 1.0, 1.0, 1.0, 1.0, 1.0, 1.0, 1.0, 1.0, 1.0, 1.0, 1.0, 1.0, 1.0, 1.0, 1.0, 1.0, 1.0, 1.0, 1.0, 1.0, 1.0, 1.0, 1.0, 1.0, 1.0, 1.0, 1.0, 1.0, 1.0, 1.0, 1.0, 1.0, 1.0, 1.0, 1.0, 1.0, 1.0, 1.0, 1.0, 1.0, 1.0, 1.0, 1.0, 1.0, 1.0, 1.0, 1.0, 1.0, 1.0, 1.0, 1.0, 1.0, 1.0, 1.0, 1.0, 1.0, 1.0, 1.0, 1.0, 1.0, 1.0, 1.0, 1.0, 1.0, 1.0, 1.0, 1.0, 1.0, 1.0, 1.0, 1.0, 1.0, 1.0, 1.0, 1.0, 1.0, 1.0, 1.0, 1.0, 1.0, 1.0, 1.0, 1.0, 1.0, 1.0, 1.0, 1.0, 1.0, 1.0, 1.0, 1.0, 1.0, 1.0, 1.0, 1.0, 1.0, 1.0, 1.0, 1.0, 1.0, 1.0, 1.0, 1.0, 1.0, 1.0, 1.0, 1.0, 1.0, 1.0, 1.0, 1.0, 1.0, 1.0, 1.0, 1.0, 1.0, 1.0, 1.0, 1.0, 1.0, 1.0, 1.0, 1.0, 1.0, 1.0, 1.0, 1.0, 1.0, 1.0, 1.0, 1.0, 1.0, 1.0, 1.0, 1.0, 1.0, 1.0, 1.0, 1.0, 1.0, 1.0, 1.0, 1.0, 1.0, 1.0, 1.0, 1.0, 1.0, 1.0, 1.0, 1.0, 1.0, 1.0, 1.0, 1.0, 1.0, 1.0, 1.0, 1.0, 1.0, 1.0, 1.0, 1.0, 1.0, 1.0, 1.0, 1.0, 1.0, 1.0, 1.0, 1.0, 1.0, 1.0, 1.0, 1.0, 1.0, 1.0, 1.0, 1.0, 1.0, 1.0, 1.0, 1.0, 1.0, 1.0, 1.0, 1.0, 1.0, 1.0, 1.0, 1.0, 1.0, 1.0, 1.0, 1.0, 1.0, 1.0, 1.0, 1.0, 1.0, 1.0, 1.0, 1.0, 1.0, 1.0, 1.0, 1.0, 1.0, 1.0, 1.0, 1.0, 1.0, 1.0, 1.0, 1.0, 1.0, 1.0, 1.0, 1.0, 1.0, 1.0, 1.0, 1.0, 1.0, 1.0, 1.0, 1.0, 1.0, 1.0, 1.0, 1.0, 1.0, 1.0, 1.0, 1.0, 1.0, 1.0, 1.0, 1.0, 1.0, 1.0, 1.0, 1.0, 1.0, 1.0, 1.0, 1.0, 1.0, 1.0, 1.0, 1.0, 1.0, 1.0, 1.0, 1.0, 1.0, 1.0, 1.0, 1.0, 1.0, 1.0, 1.0, 1.0, 1.0, 1.0, 1.0, 1.0, 1.0, 1.0, 1.0, 1.0, 1.0, 1.0, 1.0, 1.0, 1.0, 1.0, 1.0, 1.0, 1.0, 1.0, 1.0, 1.0, 1.0, 1.0, 1.0, 1.0, 1.0, 1.0, 1.0, 1.0, 1.0, 1.0, 1.0, 1.0, 1.0, 1.0, 1.0, 1.0, 1.0, 1.0, 1.0, 1.0, 1.0, 1.0, 1.0, 1.0, 1.0, 1.0, 1.0, 1.0, 1.0, 1.0, 1.0, 1.0, 1.0, 1.0, 1.0, 1.0, 1.0, 1.0, 1.0, 1.0, 1.0, 1.0, 1.0, 1.0, 1.0, 1.0, 1.0, 1.0, 1.0, 1.0, 1.0, 1.0, 1.0, 1.0, 1.0, 1.0, 1.0, 1.0, 1.0, 1.0, 1.0, 1.0, 1.0, 1.0, 1.0, 1.0, 1.0, 1.0, 1.0, 1.0, 1.0, 1.0, 1.0, 1.0, 1.0, 1.0, 1.0, 1.0, 1.0, 1.0, 1.0, 1.0, 1.0, 1.0, 1.0, 1.0, 1.0, 1.0, 1.0, 1.0, 1.0, 1.0, 1.0, 1.0, 1.0, 1.0, 1.0, 1.0, 1.0, 1.0, 1.0, 1.0, 1.0, 1.0, 1.0, 1.0, 1.0, 1.0, 1.0, 1.0, 1.0, 1.0, 1.0, 1.0, 1.0, 1.0, 1.0, 1.0, 1.0, 1.0, 1.0, 1.0, 1.0, 1.0, 1.0, 1.0, 1.0, 1.0, 1.0, 1.0, 1.0, 1.0, 1.0, 1.0, 1.0, 1.0, 1.0, 1.0, 1.0, 1.0, 1.0, 1.0, 1.0, 1.0, 1.0, 1.0, 1.0, 1.0, 1.0, 1.0, 1.0, 1.0, 1.0, 1.0, 1.0, 1.0, 1.0, 1.0, 1.0, 1.0, 1.0, 1.0, 1.0, 1.0, 1.0, 1.0, 1.0, 1.0, 1.0, 1.0, 1.0, 1.0, 1.0, 1.0, 1.0, 1.0, 1.0, 1.0, 1.0, 1.0, 1.0, 1.0, 1.0, 1.0, 1.0, 1.0, 1.0, 1.0, 1.0, 1.0, 1.0, 1.0, 1.0, 1.0, 1.0, 1.0, 1.0, 1.0, 1.0, 1.0, 1.0, 1.0, 1.0, 1.0, 1.0, 1.0, 1.0, 1.0, 1.0, 1.0, 1.0, 1.0, 1.0, 1.0, 1.0, 1.0, 1.0, 1.0, 1.0, 1.0, 1.0, 1.0, 1.0, 1.0, 1.0, 1.0, 1.0, 1.0, 1.0, 1.0, 1.0, 1.0, 1.0, 1.0, 1.0, 1.0, 1.0, 1.0, 1.0, 1.0, 1.0, 1.0, 1.0, 1.0, 1.0, 1.0, 1.0, 1.0, 1.0, 1.0, 1.0, 1.0, 1.0, 1.0, 1.0, 1.0, 1.0, 1.0, 1.0, 1.0, 1.0, 1.0, 1.0, 1.0, 1.0, 1.0, 1.0, 1.0, 1.0, 1.0, 1.0, 1.0, 1.0, 1.0, 1.0, 1.0, 1.0, 1.0, 1.0, 1.0, 1.0, 1.0, 1.0, 1.0, 1.0, 1.0, 1.0, 1.0, 1.0, 1.0, 1.0, 1.0, 1.0, 1.0, 1.0, 1.0, 1.0, 1.0, 1.0, 1.0, 1.0, 1.0, 1.0, 1.0, 1.0, 1.0, 1.0, 1.0, 1.0, 1.0, 1.0, 1.0, 1.0, 1.0, 1.0, 1.0, 1.0, 1.0, 1.0, 1.0, 1.0, 1.0, 1.0, 1.0, 1.0, 1.0, 1.0, 1.0, 1.0, 1.0, 1.0, 1.0, 1.0, 1.0, 1.0, 1.0, 1.0, 1.0, 1.0, 1.0, 1.0, 1.0, 1.0, 1.0, 1.0, 1.0, 1.0, 1.0, 1.0, 1.0, 1.0, 1.0, 1.0, 1.0, 1.0, 1.0, 1.0, 1.0, 1.0, 1.0, 1.0, 1.0, 1.0, 1.0, 1.0, 1.0, 1.0, 1.0, 1.0, 1.0, 1.0, 1.0, 1.0, 1.0, 1.0, 1.0, 1.0, 1.0, 1.0, 1.0, 1.0, 1.0, 1.0, 1.0, 1.0, 1.0, 1.0, 1.0, 1.0, 1.0, 1.0, 1.0, 1.0, 1.0, 1.0, 1.0, 1.0, 1.0, 1.0, 1.0, 1.0, 1.0, 1.0, 1.0, 1.0, 1.0, 1.0, 1.0, 1.0, 1.0, 1.0, 1.0, 1.0, 1.0, 1.0, 1.0, 1.0, 1.0, 1.0, 1.0, 1.0, 1.0, 1.0, 1.0, 1.0, 1.0, 1.0, 1.0, 1.0, 1.0, 1.0, 1.0, 1.0, 1.0, 1.0, 1.0, 1.0, 1.0, 1.0, 1.0, 1.0, 1.0, 1.0, 1.0, 1.0, 1.0, 1.0, 1.0, 1.0, 1.0, 1.0, 1.0, 1.0, 1.0, 1.0, 1.0, 1.0, 1.0, 1.0, 1.0, 1.0, 1.0, 1.0, 1.0, 1.0, 1.0, 1.0, 1.0, 1.0, 1.0, 1.0, 1.0, 1.0, 1.0, 1.0, 1.0, 1.0, 1.0, 1.0, 1.0, 1.0, 1.0, 1.0, 1.0, 1.0, 1.0, 1.0, 1.0, 1.0, 1.0, 1.0, 1.0, 1.0, 1.0, 1.0, 1.0, 1.0, 1.0, 1.0, 1.0, 1.0, 1.0, 1.0, 1.0, 1.0, 1.0, 1.0, 1.0, 1.0, 1.0, 1.0, 1.0, 1.0, 1.0, 1.0, 1.0, 1.0, 1.0, 1.0, 1.0, 1.0, 1.0, 1.0, 1.0, 1.0, 1.0, 1.0, 1.0, 1.0, 1.0, 1.0, 1.0, 1.0, 1.0, 1.0, 1.0, 1.0, 1.0, 1.0, 1.0, 1.0, 1.0, 1.0, 1.0, 1.0, 1.0, 1.0, 1.0, 1.0, 1.0, 1.0, 1.0, 1.0, 1.0, 1.0, 1.0, 1.0, 1.0, 1.0, 1.0, 1.0, 1.0, 1.0, 1.0, 1.0, 1.0, 1.0, 1.0, 1.0, 1.0, 1.0, 1.0, 1.0, 1.0, 1.0, 1.0, 1.0, 1.0, 1.0, 1.0, 1.0, 1.0, 1.0, 1.0, 1.0, 1.0, 1.0, 1.0, 1.0, 1.0, 1.0, 1.0, 1.0, 1.0, 1.0, 1.0, 1.0, 1.0, 1.0, 1.0, 1.0, 1.0, 1.0, 1.0, 1.0, 1.0, 1.0, 1.0, 1.0, 1.0, 1.0, 1.0, 1.0, 1.0, 1.0, 1.0, 1.0, 1.0, 1.0, 1.0, 1.0, 1.0, 1.0, 1.0, 1.0, 1.0, 1.0, 1.0, 1.0, 1.0, 1.0, 1.0, 1.0, 1.0, 1.0, 1.0, 1.0, 1.0, 1.0, 1.0, 1.0, 1.0, 1.0, 1.0, 1.0, 1.0, 1.0, 1.0, 1.0, 1.0, 1.0, 1.0, 1.0, 1.0, 1.0, 1.0, 1.0, 1.0, 1.0, 1.0, 1.0, 1.0, 1.0, 1.0, 1.0, 1.0, 1.0, 1.0, 1.0, 1.0, 1.0, 1.0, 1.0, 1.0, 1.0, 1.0, 1.0, 1.0, 1.0, 1.0, 1.0, 1.0, 1.0, 1.0, 1.0, 1.0, 1.0, 1.0, 1.0, 1.0, 1.0, 1.0, 1.0, 1.0, 1.0, 1.0, 1.0, 1.0, 1.0, 1.0, 1.0, 1.0, 1.0, 1.0, 1.0, 1.0, 1.0, 1.0, 1.0, 1.0, 1.0, 1.0, 1.0, 1.0, 1.0, 1.0, 1.0, 1.0, 1.0, 1.0, 1.0, 1.0, 1.0, 1.0, 1.0, 1.0, 1.0, 1.0, 1.0, 1.0, 1.0, 1.0, 1.0, 1.0, 1.0, 1.0, 1.0, 1.0, 1.0, 1.0, 1.0, 1.0, 1.0, 1.0, 1.0, 1.0, 1.0, 1.0, 1.0, 1.0, 1.0, 1.0, 1.0, 1.0, 1.0, 1.0, 1.0, 1.0, 1.0, 1.0, 1.0, 1.0, 1.0, 1.0, 1.0, 1.0, 1.0, 1.0, 1.0, 1.0, 1.0, 1.0, 1.0, 1.0, 1.0, 1.0, 1.0, 1.0, 1.0, 1.0, 1.0, 1.0, 1.0, 1.0, 1.0, 1.0, 1.0, 1.0, 1.0, 1.0, 1.0, 1.0, 1.0, 1.0, 1.0, 1.0, 1.0, 1.0, 1.0, 1.0, 1.0, 1.0, 1.0, 1.0, 1.0, 1.0, 1.0, 1.0, 1.0, 1.0, 1.0, 1.0, 1.0, 1.0, 1.0, 1.0, 1.0, 1.0, 1.0, 1.0, 1.0, 1.0, 1.0, 1.0, 1.0, 1.0, 1.0, 1.0, 1.0, 1.0, 1.0, 1.0, 1.0, 1.0, 1.0, 1.0, 1.0, 1.0, 1.0, 1.0, 1.0, 1.0, 1.0, 1.0, 1.0, 1.0, 1.0, 1.0, 1.0, 1.0, 1.0, 1.0, 1.0, 1.0, 1.0, 1.0, 1.0, 1.0, 1.0, 1.0, 1.0, 1.0, 1.0, 1.0, 1.0, 1.0, 1.0, 1.0, 1.0, 1.0, 1.0, 1.0, 1.0, 1.0, 1.0, 1.0, 1.0, 1.0, 1.0, 1.0, 1.0, 1.0, 1.0, 1.0, 1.0, 1.0, 1.0, 1.0, 1.0, 1.0, 1.0, 1.0, 1.0, 1.0, 1.0, 1.0, 1.0, 1.0, 1.0, 1.0, 1.0, 1.0, 1.0, 1.0, 1.0, 1.0, 1.0, 1.0, 1.0, 1.0, 1.0, 1.0, 1.0, 1.0, 1.0, 1.0, 1.0, 1.0, 1.0, 1.0, 1.0, 1.0, 1.0, 1.0, 1.0, 1.0, 1.0, 1.0, 1.0, 1.0, 1.0, 1.0, 1.0, 1.0, 1.0, 1.0, 1.0, 1.0, 1.0, 1.0, 1.0, 1.0, 1.0, 1.0, 1.0, 1.0, 1.0, 1.0, 1.0, 1.0, 1.0, 1.0, 1.0, 1.0, 1.0, 1.0, 1.0, 1.0, 1.0, 1.0, 1.0, 1.0, 1.0, 1.0, 1.0, 1.0, 1.0, 1.0, 1.0, 1.0, 1.0, 1.0, 1.0, 1.0, 1.0, 1.0, 1.0, 1.0, 1.0, 1.0, 1.0, 1.0, 1.0, 1.0, 1.0, 1.0, 1.0, 1.0, 1.0, 1.0, 1.0, 1.0, 1.0, 1.0, 1.0, 1.0, 1.0, 1.0, 1.0, 1.0, 1.0, 1.0, 1.0, 1.0, 1.0, 1.0, 1.0, 1.0, 1.0, 1.0, 1.0, 1.0, 1.0, 1.0, 1.0, 1.0, 1.0, 1.0, 1.0, 1.0, 1.0, 1.0, 1.0, 1.0, 1.0, 1.0, 1.0, 1.0, 1.0, 1.0, 1.0, 1.0, 1.0, 1.0, 1.0, 1.0, 1.0, 1.0, 1.0, 1.0, 1.0, 1.0, 1.0, 1.0, 1.0, 1.0, 1.0, 1.0, 1.0, 1.0, 1.0, 1.0, 1.0, 1.0, 1.0, 1.0, 1.0, 1.0, 1.0, 1.0, 1.0, 1.0, 1.0, 1.0, 1.0, 1.0, 1.0, 1.0, 1.0, 1.0, 1.0, 1.0, 1.0, 1.0, 1.0, 1.0, 1.0, 1.0, 1.0, 1.0, 1.0, 1.0, 1.0, 1.0, 1.0, 1.0, 1.0, 1.0, 1.0, 1.0, 1.0, 1.0, 1.0, 1.0, 1.0, 1.0, 1.0, 1.0, 1.0, 1.0, 1.0, 1.0, 1.0, 1.0, 1.0, 1.0, 1.0, 1.0, 1.0, 1.0, 1.0, 1.0, 1.0, 1.0, 1.0, 1.0, 1.0, 1.0, 1.0])
me_husky.materials.append(mat_dark)
me_husky.materials.append(mat_white)
me_husky.use_remesh_preserve_volume = False
me_husky.use_remesh_preserve_attributes = False
me_husky.use_mirror_x = True
me_husky.update()
arm_bones = bpy.data.armatures.new('Bones')  # bones are not reproduced

# ---- objects
ob_light = bpy.data.objects.new('Light', light_light)
ob_camera = bpy.data.objects.new('Camera', cam_camera)
ob_armature = bpy.data.objects.new('Armature', arm_bones)
ob_husky = bpy.data.objects.new('Husky', me_husky)

# ---- transforms, parenting, visibility, modifiers, constraints
ob_light.location = (-0.05511, 8.285, 5.904)
ob_light.rotation_euler = (0.6503, 0.05522, 1.866)
ob_light.lock_rotations_4d = False
ob_light.empty_display_type = 'ARROWS'
ob_light.color = (0.0, 0.0, 0.0, 0.0)
ob_light.lineart.crease_threshold = 0.0
ob_camera.location = (16.08, -15.14, 13.39)
ob_camera.rotation_euler = (1.109, 0.0, 0.8149)
ob_camera.lock_rotations_4d = False
ob_camera.empty_display_type = 'ARROWS'
ob_camera.color = (0.0, 0.0, 0.0, 0.0)
ob_camera.display_type = 'WIRE'
ob_camera.lineart.crease_threshold = 0.0
ob_armature.location = (-0.05511, 8.285, 5.904)
ob_armature.rotation_euler = (0.6503, 0.05522, 1.866)
ob_armature.show_in_front = True
ob_armature.lineart.crease_threshold = 0.0
ob_husky.parent = ob_armature
ob_husky.matrix_parent_inverse = Matrix(((1.0, -0.0, -0.0, -9.241e-16), (-0.0, 1.0, 0.0, 0.0102), (-0.0, -0.0, 1.0, -4.162), (-0.0, 0.0, -0.0, 1.0)))
ob_husky.location = (0.0, 0.0, 4.198)
ob_husky.lineart.crease_threshold = 0.0
ob_husky.use_mesh_mirror_x = True
_vg = ob_husky.vertex_groups.new(name='chest')
for _i, _w in zip([0, 1, 2, 7, 19, 20, 30, 31, 32, 35, 46, 48, 50, 63, 64, 71, 72, 82, 83, 125, 126, 128, 141, 144, 150, 151, 152, 218, 231, 235, 250], [0.9813, 0.8718, 0.3074, 0.4891, 0.0, 0.0, 1.0, 1.0, 1.0, 0.4891, 0.0, 0.0, 0.0, 0.0, 0.0, 0.4882, 1.0, 0.9888, 0.8739, 0.9596, 0.9242, 0.0, 1.0, 0.0, 0.7391, 0.5761, 0.3312, 1.0, 0.7391, 1.0, 0.7826]): _vg.add([_i], _w, 'REPLACE')
_vg = ob_husky.vertex_groups.new(name='neck')
for _i, _w in zip([16, 17, 18, 19, 45, 46, 47, 48, 63, 81, 84, 133, 134, 142, 143, 190], [1.0, 0.5284, 1.0, 0.3587, 1.0, 0.5326, 1.0, 0.3587, 0.3587, 1.0, 0.5304, 1.0, 1.0, 0.6453, 0.3587, 1.0]): _vg.add([_i], _w, 'REPLACE')
_vg = ob_husky.vertex_groups.new(name='head')
for _i, _w in zip([16, 17, 19, 20, 21, 22, 23, 24, 45, 46, 47, 48, 49, 50, 51, 52, 53, 54, 63, 64, 73, 77, 78, 81, 84, 85, 125, 133, 135, 136, 137, 142, 143, 144, 145, 146, 189, 190, 191], [0.0, 0.4637, 0.6413, 1.0, 1.0, 1.0, 1.0, 1.0, 0.0, 0.4674, 0.0, 0.6413, 1.0, 1.0, 1.0, 1.0, 1.0, 1.0, 0.6413, 1.0, 1.0, 1.0, 1.0, 0.0, 0.4655, 1.0, 0.0, 0.0, 1.0, 1.0, 1.0, 0.3442, 0.6413, 1.0, 1.0, 1.0, 1.0, 0.0, 1.0]): _vg.add([_i], _w, 'REPLACE')
_vg = ob_husky.vertex_groups.new(name='mouth')
_vg.add([25, 26, 27, 28, 55, 56, 57, 58, 59, 60, 67, 70, 119, 120, 121, 122, 123, 124, 138, 139, 147, 148], 1.0, 'REPLACE')
_vg = ob_husky.vertex_groups.new(name='ear.L')
for _i, _w in zip([49, 73, 189, 191, 192, 193, 194, 195, 196, 197, 198, 199, 200, 201, 202, 203, 204, 205, 206, 207], [0.0, 0.0, 0.0, 0.0, 1.0, 1.0, 1.0, 1.0, 1.0, 1.0, 1.0, 1.0, 1.0, 1.0, 1.0, 1.0, 1.0, 1.0, 1.0, 1.0]): _vg.add([_i], _w, 'REPLACE')
_vg = ob_husky.vertex_groups.new(name='ear.R')
for _i, _w in zip([49, 73, 189, 191, 192, 193, 194, 195, 196, 197, 198, 199, 200, 201, 202, 203, 204, 205, 206, 207], [0.0, 0.0, 0.0, 0.0, 0.0, 0.0, 0.0, 0.0, 0.0, 0.0, 0.0, 0.0, 0.0, 0.0, 0.0, 0.0, 0.0, 0.0, 0.0, 0.0]): _vg.add([_i], _w, 'REPLACE')
_vg = ob_husky.vertex_groups.new(name='back')
for _i, _w in zip([2, 4, 6, 7, 8, 10, 12, 15, 29, 34, 35, 36, 38, 39, 42, 43, 61, 62, 65, 66, 71, 75, 76, 79, 127, 128, 129, 130, 131, 132, 140, 150, 151, 152, 153, 154, 156, 217, 219, 221, 230, 231, 236, 242, 243, 249, 250, 253, 254, 255, 265, 266, 270, 273, 274, 284, 285], [0.6677, 0.9818, 0.9926, 0.1661, 0.03941, 0.0, 0.0, 0.0, 1.0, 1.0, 0.1661, 1.0, 0.0, 0.0, 0.0, 0.0, 0.9853, 0.9884, 0.0, 0.0, 0.1657, 0.9959, 0.0, 0.0, 0.9606, 0.9763, 0.03941, 0.0, 0.0, 0.0, 0.0, 0.2609, 0.4239, 0.2174, 0.3967, 0.0, 0.0, 0.9767, 1.0, 0.9856, 0.924, 0.2609, 0.9867, 0.9784, 1.0, 0.9342, 0.2174, 0.0, 0.0, 0.0, 0.0, 0.0, 0.0, 0.0, 0.0, 0.0, 0.04233]): _vg.add([_i], _w, 'REPLACE')
_vg = ob_husky.vertex_groups.new(name='waist')
for _i, _w in zip([0, 2, 4, 6, 7, 8, 9, 10, 11, 12, 13, 14, 15, 16, 29, 30, 34, 35, 36, 37, 38, 39, 40, 41, 42, 43, 44, 45, 46, 47, 48, 61, 62, 65, 66, 68, 69, 71, 74, 75, 76, 79, 80, 81, 82, 84, 125, 126, 128, 129, 130, 131, 132, 133, 140, 149, 151, 152, 153, 154, 155, 156, 157, 217, 219, 221, 230, 236, 242, 243, 249, 250, 252, 253, 254, 255, 256, 265, 266, 267, 270, 272, 273, 274, 284, 285, 286, 312, 313, 314, 315, 316, 317, 319], [0.0, 0.0, 0.0, 0.0, 0.3448, 0.9606, 0.7391, 1.0, 0.4674, 1.0, 0.5038, 0.6087, 1.0, 0.0, 0.0, 0.0, 0.0, 0.3448, 0.0, 0.4939, 1.0, 1.0, 0.0, 0.4813, 1.0, 1.0, 1.0, 0.0, 0.0, 0.0, 0.0, 0.0, 0.0, 1.0, 1.0, 1.0, 0.5036, 0.3441, 0.2065, 0.0, 1.0, 1.0, 0.7391, 0.0, 0.0, 0.0, 0.0, 0.0, 0.0, 0.9606, 1.0, 0.9811, 1.0, 0.0, 1.0, 1.0, 0.0, 0.4514, 0.4077, 0.6957, 0.6087, 1.0, 1.0, 0.0, 0.0, 0.0, 0.0, 0.0, 0.0, 0.0, 0.0, 0.0, 0.2609, 1.0, 1.0, 1.0, 0.03064, 1.0, 0.7174, 0.3333, 1.0, 0.3933, 1.0, 1.0, 1.0, 0.5664, 0.8205, 0.07478, 0.02915, 0.02522, 0.02651, 0.007908, 0.06229, 0.02174]): _vg.add([_i], _w, 'REPLACE')
_vg = ob_husky.vertex_groups.new(name='back_thigh.L')
for _i, _w in zip([9, 11, 13, 14, 37, 40, 41, 69, 74, 80, 106, 153, 154, 155, 252, 256, 266, 267, 272, 275, 285, 286, 296, 297, 298, 299, 300, 301, 302, 303, 304, 305, 309, 310, 311, 312, 313, 314, 315, 316, 317, 318, 319], [0.2609, 0.5326, 0.4208, 0.3913, 0.2531, 0.5, 0.227, 0.3835, 0.7935, 0.2609, 0.0, 0.1957, 0.3043, 0.3913, 0.7391, 0.8774, 0.2826, 0.3256, 0.396, 1.0, 0.3913, 0.04487, 0.1304, 0.0, 0.0, 0.1304, 0.0, 0.0, 0.1304, 0.1304, 0.0, 0.0, 0.0215, 0.0, 0.0, 0.1317, 0.1304, 0.1309, 0.1987, 0.1304, 0.1304, 0.1304, 0.1305]): _vg.add([_i], _w, 'REPLACE')
_vg = ob_husky.vertex_groups.new(name='back_leg.L')
for _i, _w in zip([9, 11, 13, 14, 37, 40, 41, 69, 74, 80, 103, 104, 105, 106, 107, 108, 109, 110, 111, 113, 114, 115, 116, 117, 118, 153, 154, 155, 212, 213, 214, 215, 252, 256, 257, 258, 259, 260, 261, 262, 263, 264, 266, 267, 268, 269, 271, 272, 275, 276, 277, 278, 279, 280, 281, 282, 283, 285, 286, 287, 296, 297, 298, 299, 300, 301, 302, 303, 304, 305, 306, 307, 308, 309, 310, 311, 312, 313, 314, 315, 316, 317, 318, 319], [0.0, 0.0, 0.03771, 0.0, 0.0, 0.0, 0.03238, 0.03764, 0.0, 0.0, 1.0, 0.6455, 1.0, 0.6527, 0.0, 0.004135, 0.0, 0.004844, 0.0, 0.0, 0.0, 0.0, 0.0, 0.0, 0.0, 0.0, 0.0, 0.0, 0.0, 0.0, 0.0, 0.0, 0.0, 0.03064, 0.6238, 0.5354, 0.0, 0.0, 0.0, 0.0, 0.0, 0.0, 0.0, 0.00775, 0.0, 0.0, 0.0, 0.2066, 0.0, 0.9933, 0.5867, 0.0, 0.0, 0.0, 0.0, 0.0, 0.0, 0.0, 0.04487, 0.0, 0.8696, 0.9854, 0.9575, 0.8696, 1.0, 1.0, 0.8696, 0.8696, 1.0, 1.0, 0.52, 0.7391, 0.3766, 0.837, 0.7013, 0.7016, 0.7886, 0.825, 0.842, 0.7748, 0.8458, 0.8073, 0.8696, 0.8475]): _vg.add([_i], _w, 'REPLACE')
_vg = ob_husky.vertex_groups.new(name='back_shin.L')
for _i, _w in zip([13, 103, 104, 105, 106, 107, 108, 109, 110, 111, 113, 114, 115, 116, 117, 118, 212, 213, 214, 215, 252, 257, 258, 259, 260, 261, 262, 263, 264, 268, 269, 271, 272, 276, 277, 278, 279, 280, 281, 282, 283, 287, 296, 297, 298, 299, 300, 301, 302, 303, 304, 305, 306, 307, 308, 309, 310, 311, 312, 313, 314, 319], [0.03771, 0.0, 0.3545, 0.0, 0.3473, 0.5, 0.4681, 0.5, 0.467, 0.5, 0.5, 0.0, 0.0, 0.0, 0.0, 0.0, 0.0, 0.0, 0.0, 0.0, 0.0, 0.3762, 0.4646, 0.4891, 0.4891, 0.0, 0.0, 0.0, 0.0, 0.0, 0.0, 0.0, 0.004002, 0.003348, 0.3789, 0.4891, 0.4891, 0.0, 0.0, 0.0, 0.0, 0.0, 0.0, 0.01458, 0.01416, 0.0, 0.0, 0.0, 0.0, 0.0, 0.0, 0.0, 0.48, 0.2609, 0.6234, 0.1415, 0.2987, 0.2984, 0.004919, 0.005146, 0.001888, 0.0002212]): _vg.add([_i], _w, 'REPLACE')
_vg = ob_husky.vertex_groups.new(name='tail1')
_vg.add([158, 159, 160, 161, 162], 1.0, 'REPLACE')
_vg = ob_husky.vertex_groups.new(name='tail2')
_vg.add([163, 164, 165, 166, 167], 1.0, 'REPLACE')
_vg = ob_husky.vertex_groups.new(name='tail3')
_vg.add([168, 169, 170, 171, 172, 173, 174, 175, 176, 177], 1.0, 'REPLACE')
_vg = ob_husky.vertex_groups.new(name='tail4')
_vg.add([178, 179, 180, 181, 182, 183, 184, 185, 186, 187, 188], 1.0, 'REPLACE')
_vg = ob_husky.vertex_groups.new(name='back_thigh.R')
for _i, _w in zip([37, 40, 41, 69, 105, 106, 256, 258, 267, 275, 277, 286, 298, 299, 300, 302, 313, 316], [0.2531, 0.5, 0.227, 0.03764, 0.0, 0.0, 0.03064, 0.0, 0.3256, 0.0, 0.008589, 0.04487, 0.01416, 0.0, 0.0, 0.0, 0.005146, 0.007908]): _vg.add([_i], _w, 'REPLACE')
_vg = ob_husky.vertex_groups.new(name='back_leg.R')
for _i, _w in zip([37, 40, 41, 69, 105, 106, 109, 113, 114, 117, 118, 212, 215, 256, 258, 260, 262, 267, 268, 271, 275, 277, 279, 281, 286, 298, 299, 300, 302, 313, 316], [0.0, 0.0, 0.03238, 0.03764, 0.0, 0.0, 0.0, 0.0, 0.0, 0.0, 0.0, 0.0, 0.0, 0.03064, 0.0, 0.0, 0.0, 0.00775, 0.0, 0.0, 0.0, 0.008589, 0.0, 0.0, 0.04487, 0.01416, 0.0, 0.0, 0.0, 0.005146, 0.007908]): _vg.add([_i], _w, 'REPLACE')
_vg = ob_husky.vertex_groups.new(name='back_shin.R')
for _i, _w in zip([105, 106, 109, 113, 114, 117, 118, 212, 215, 258, 260, 262, 268, 271, 277, 279, 281], [0.0, 0.0, 0.0, 0.0, 0.0, 0.0, 0.0, 0.0, 0.0, 0.0, 0.0, 0.0, 0.0, 0.0, 0.008589, 0.0, 0.0]): _vg.add([_i], _w, 'REPLACE')
_vg = ob_husky.vertex_groups.new(name='front_leg.L')
for _i, _w in zip([3, 5, 7, 32, 33, 40, 44, 60, 72, 80, 86, 87, 88, 89, 90, 91, 92, 93, 94, 95, 96, 97, 98, 99, 100, 101, 102, 120, 150, 151, 157, 208, 209, 210, 211, 216, 218, 220, 222, 223, 224, 225, 226, 227, 228, 229, 231, 232, 233, 234, 235, 237, 238, 239, 240, 241, 244, 245, 246, 247, 248, 250, 251, 256, 267, 275, 288, 289, 290, 291, 292, 293, 294, 295, 313, 320, 321, 322, 323, 324, 325, 326, 327], [1.0, 1.0, 0.0, 0.0, 0.5, 0.0, 0.0, 0.0, 0.0, 0.0, 1.0, 0.712, 0.2665, 0.2665, 0.712, 0.0, 0.0, 0.0, 0.0, 0.0, 0.0, 0.0, 0.0, 0.01561, 0.0, 0.0, 0.0, 0.0, 0.0, 0.0, 0.0, 0.0, 0.0, 0.0, 0.0, 1.0, 0.0, 1.0, 0.712, 0.7171, 0.0, 0.0, 0.0, 0.0, 0.0, 0.0, 0.0, 0.0, 0.0, 1.0, 0.0, 0.2663, 0.0, 0.0, 0.0, 0.0, 1.0, 0.2677, 0.0, 0.0, 0.0, 0.0, 0.0, 0.0, 0.0, 0.0, 1.0, 1.0, 1.0, 1.0, 1.0, 1.0, 1.0, 1.0, 0.0, 0.512, 0.512, 0.344, 0.344, 0.512, 0.512, 0.512, 0.512]): _vg.add([_i], _w, 'REPLACE')
_vg = ob_husky.vertex_groups.new(name='front_shin.L')
for _i, _w in zip([7, 33, 35, 37, 40, 80, 87, 88, 89, 90, 91, 92, 93, 94, 95, 96, 97, 98, 99, 100, 101, 102, 150, 151, 152, 153, 154, 155, 170, 173, 175, 208, 209, 210, 211, 218, 222, 223, 224, 225, 226, 227, 228, 229, 231, 232, 233, 235, 237, 238, 239, 240, 241, 245, 246, 247, 248, 250, 251, 256, 266, 267, 275, 285, 288, 289, 290, 291, 292, 293, 294, 295, 320, 321, 322, 323, 324, 325, 326, 327], [0.0, 0.0, 0.0, 0.0, 0.0, 0.0, 0.288, 0.728, 0.728, 0.288, 0.501, 0.459, 0.4672, 0.5424, 0.5474, 0.4221, 0.4298, 0.5378, 0.03261, 0.0, 0.0, 0.0, 0.0, 0.0, 0.0, 0.0, 0.0, 0.0, 0.0, 0.0, 0.0, 0.0, 0.0, 0.0, 0.0, 0.0, 0.2597, 0.2616, 0.4957, 0.5302, 0.4598, 0.4797, 0.0, 0.0, 0.0, 0.0, 0.0, 0.0, 0.728, 0.4712, 0.4323, 0.0, 0.0, 0.728, 0.4857, 0.4467, 0.0, 0.0, 0.0, 0.0, 0.0, 0.0, 0.0, 0.0, 0.0, 0.0, 0.0, 0.0, 0.0, 0.0, 0.0, 0.0, 0.488, 0.488, 0.656, 0.656, 0.488, 0.488, 0.488, 0.488]): _vg.add([_i], _w, 'REPLACE')
_vg = ob_husky.vertex_groups.new(name='front_leg.R')
for _i, _w in zip([14, 15, 32, 33, 40, 44, 60, 68, 87, 88, 89, 90, 91, 92, 93, 94, 95, 96, 97, 98, 99, 120, 132, 140, 149, 150, 151, 156, 157, 159, 161, 162, 208, 209, 210, 211, 218, 222, 223, 224, 225, 226, 227, 231, 232, 233, 235, 237, 238, 239, 241, 245, 246, 247, 250, 251, 267, 288, 289, 290, 291, 292, 293, 294, 295, 320, 321, 322, 323, 324, 325, 326, 327], [0.0, 0.0, 0.0, 0.5, 0.0, 0.0, 0.0, 0.0, 0.0, 0.001848, 0.001848, 0.0, 0.0, 0.0, 0.0, 0.0, 0.0, 0.0, 0.0, 0.0, 0.0, 0.0, 0.0, 0.0, 0.0, 0.0, 0.0, 0.0, 0.0, 0.0, 0.0, 0.0, 0.0, 0.0, 0.0, 0.0, 0.0, 0.007064, 0.007114, 0.0, 0.0, 0.0, 0.0, 0.0, 0.0, 0.0, 0.0, 0.001428, 0.0, 0.0, 0.0, 0.001436, 0.0, 0.0, 0.0, 0.0, 0.0, 0.0, 0.0, 0.0, 0.0, 0.0, 0.0, 0.0, 0.0, 0.0, 0.0, 0.0, 0.0, 0.0, 0.0, 0.0, 0.0]): _vg.add([_i], _w, 'REPLACE')
_vg = ob_husky.vertex_groups.new(name='front_shin.R')
for _i, _w in zip([3, 5, 32, 33, 35, 37, 40, 72, 86, 87, 88, 89, 90, 91, 92, 93, 94, 95, 96, 97, 98, 99, 100, 101, 102, 151, 170, 173, 175, 208, 209, 210, 211, 216, 218, 220, 222, 223, 224, 225, 226, 227, 229, 232, 233, 234, 235, 237, 238, 239, 240, 241, 244, 245, 246, 247, 248, 251, 267, 288, 289, 290, 291, 292, 293, 294, 295, 320, 321, 322, 323, 324, 325, 326, 327], [0.0, 0.0, 0.0, 0.0, 0.0, 0.0, 0.0, 0.0, 0.0, 0.0, 0.001848, 0.001848, 0.0, 0.0, 0.0, 0.0, 0.0, 0.0, 0.0, 0.0, 0.0, 0.0, 0.0, 0.0, 0.0, 0.0, 0.0, 0.0, 0.0, 0.0, 0.0, 0.0, 0.0, 0.0, 0.0, 0.0, 0.007064, 0.007114, 0.0, 0.0, 0.0, 0.0, 0.0, 0.0, 0.0, 0.0, 0.0, 0.001428, 0.0, 0.0, 0.0, 0.0, 0.0, 0.001436, 0.0, 0.0, 0.0, 0.0, 0.0, 0.0, 0.0, 0.0, 0.0, 0.0, 0.0, 0.0, 0.0, 0.0, 0.0, 0.0, 0.0, 0.0, 0.0, 0.0, 0.0]): _vg.add([_i], _w, 'REPLACE')
_vg = ob_husky.vertex_groups.new(name='front_foot.L')
for _i, _w in zip([40, 87, 88, 89, 90, 91, 92, 93, 94, 95, 96, 97, 98, 99, 100, 101, 102, 141, 150, 208, 209, 210, 211, 222, 223, 224, 225, 226, 227, 228, 229, 231, 232, 233, 237, 238, 239, 240, 241, 245, 246, 247, 248, 250, 251, 256, 267, 275, 288, 289, 290, 291, 292, 293, 294, 295, 298, 313, 316, 320, 321, 322, 323, 324, 325, 326, 327], [0.0, 0.0, 0.0, 0.0, 0.0, 0.499, 0.541, 0.5328, 0.4576, 0.4526, 0.5779, 0.5702, 0.4622, 0.9518, 1.0, 1.0, 1.0, 0.0, 0.0, 1.0, 1.0, 1.0, 1.0, 0.007064, 0.0, 0.5043, 0.4698, 0.5402, 0.5203, 1.0, 1.0, 0.0, 1.0, 1.0, 0.001428, 0.5288, 0.5677, 1.0, 1.0, 0.0, 0.5143, 0.5533, 1.0, 0.0, 1.0, 0.0, 0.0, 0.0, 0.0, 0.0, 0.0, 0.0, 0.0, 0.0, 0.0, 0.0, 0.0, 0.0, 0.0, 0.0, 0.0, 0.0, 0.0, 0.0, 0.0, 0.0, 0.0]): _vg.add([_i], _w, 'REPLACE')
_vg = ob_husky.vertex_groups.new(name='back_foot.L')
for _i, _w in zip([13, 41, 103, 104, 105, 106, 107, 108, 109, 110, 111, 112, 113, 114, 115, 116, 117, 118, 212, 213, 214, 215, 252, 257, 258, 259, 260, 261, 262, 263, 264, 268, 269, 271, 272, 276, 277, 278, 279, 280, 281, 282, 283, 287, 296, 297, 298, 299, 300, 301, 302, 303, 306, 307, 308, 310, 311], [0.0, 0.0, 0.0, 0.0, 0.0, 0.0, 0.5, 0.5278, 0.5, 0.5282, 0.5, 1.0, 0.5, 1.0, 1.0, 1.0, 1.0, 1.0, 1.0, 1.0, 1.0, 1.0, 0.0, 0.0, 0.0, 0.5109, 0.5109, 1.0, 1.0, 1.0, 1.0, 1.0, 1.0, 1.0, 0.0, 0.003348, 0.008589, 0.5109, 0.5109, 1.0, 1.0, 1.0, 1.0, 1.0, 0.0, 0.0, 0.0, 0.0, 0.0, 0.0, 0.0, 0.0, 0.0, 0.0, 0.0, 0.0, 0.0]): _vg.add([_i], _w, 'REPLACE')
_vg = ob_husky.vertex_groups.new(name='front_foot.R')
for _i, _w in zip([40, 87, 88, 89, 90, 91, 92, 93, 94, 95, 96, 97, 98, 99, 100, 101, 102, 208, 209, 210, 211, 222, 223, 224, 225, 226, 227, 228, 229, 232, 233, 237, 238, 239, 240, 241, 245, 246, 247, 248, 251, 267, 320, 321, 323, 324, 325, 326, 327], [0.0, 0.0, 0.001848, 0.001848, 0.0, 0.0, 0.0, 0.0, 0.0, 0.0, 0.0, 0.0, 0.0, 0.0, 0.0, 0.0, 0.0, 0.0, 0.0, 0.0, 0.0, 0.007064, 0.007114, 0.0, 0.0, 0.0, 0.0, 0.0, 0.0, 0.0, 0.0, 0.001428, 0.0, 0.0, 0.0, 0.0, 0.001436, 0.0, 0.0, 0.0, 0.0, 0.0, 0.0, 0.0, 0.0, 0.0, 0.0, 0.0, 0.0]): _vg.add([_i], _w, 'REPLACE')
_vg = ob_husky.vertex_groups.new(name='back_foot.R')
for _i, _w in zip([41, 109, 113, 114, 117, 118, 212, 215, 260, 262, 268, 271, 279, 281], [0.0, 0.0, 0.0, 0.0, 0.0, 0.0, 0.0, 0.0, 0.0, 0.0, 0.0, 0.0, 0.0, 0.0]): _vg.add([_i], _w, 'REPLACE')
_vg = ob_husky.vertex_groups.new(name='front_shoulder.L')
for _i, _w in zip([3, 5, 32, 33, 72, 86, 87, 88, 89, 90, 151, 216, 218, 220, 222, 223, 231, 234, 235, 237, 244, 245, 250, 288, 289, 290, 291, 292, 293, 294, 295, 320, 321, 322, 323, 324, 325, 326, 327], [1.0, 1.0, 0.0, 1.0, 1.0, 1.0, 0.0, 0.0, 0.0, 0.0, 0.0, 1.0, 1.0, 1.0, 0.0, 0.0, 0.0, 1.0, 1.0, 0.0, 1.0, 0.0, 0.0, 0.0, 0.0, 0.0, 0.0, 0.0, 0.0, 0.0, 0.0, 0.0, 0.0, 0.0, 0.0, 0.0, 0.0, 0.0, 0.0]): _vg.add([_i], _w, 'REPLACE')
_vg = ob_husky.vertex_groups.new(name='front_shoulder.R')
for _i, _w in zip([32, 220], [0.0, 0.0]): _vg.add([_i], _w, 'REPLACE')
_vg = ob_husky.vertex_groups.new(name='back_heel_IK.L')
_vg = ob_husky.vertex_groups.new(name='back_heel_IK.R')
_vg = ob_husky.vertex_groups.new(name='front_heel_IK.L')
for _i, _w in zip([224, 226], [0.0, 0.0]): _vg.add([_i], _w, 'REPLACE')
_vg = ob_husky.vertex_groups.new(name='front_heel_IK.R')
_vg = ob_husky.vertex_groups.new(name='front_knee_IK.L')
_vg = ob_husky.vertex_groups.new(name='front_knee_IK.R')
_m = ob_husky.modifiers.new('Mirror', 'MIRROR')
_m.use_clip = True
_m = ob_husky.modifiers.new('Armature', 'ARMATURE')
_m.use_deform_preserve_volume = True
_m = ob_husky.modifiers.new('Armature.001', 'ARMATURE')
_m.object = ob_armature

# ---- collection membership
col_collection.objects.link(ob_light)
col_collection.objects.link(ob_camera)
col_collection.objects.link(ob_armature)
col_collection.objects.link(ob_husky)

# ---- scene / render settings (as saved in the file)
scene.camera = ob_camera
scene.frame_start = 1; scene.frame_end = 16; scene.frame_set(1)
scene.render.engine = 'BLENDER_EEVEE_NEXT'
scene.cycles.use_denoising = False
scene.cycles.samples = 128
scene.cycles.sampling_pattern = 'TABULATED_SOBOL'
scene.cycles.use_adaptive_sampling = False
scene.cycles.use_light_tree = False
scene.view_settings.view_transform = 'Filmic'
bpy.context.view_layer.update()
